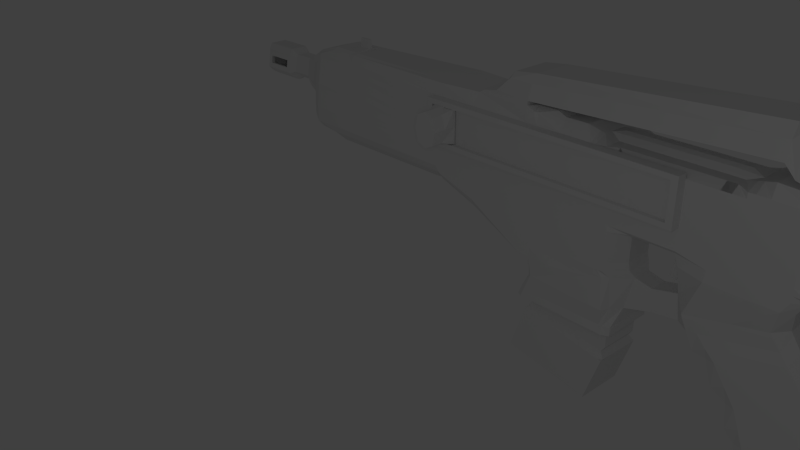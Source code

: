 # Source: model_assaultrifle_g4.blend  (saved by Blender 2.63.0; exported with 4.5.12 LTS)
import bpy
from mathutils import Matrix  # noqa: F401  (used for matrix-valued properties, if any)

bpy.ops.wm.read_factory_settings(use_empty=True)
scene = bpy.context.scene
scene.name = 'Scene'

# ---- collections
col_collection_1 = bpy.data.collections.new('Collection 1'); scene.collection.children.link(col_collection_1)

# ---- materials (node trees are filled in below, after node groups)
mat_material = bpy.data.materials.new('Material')
mat_material.alpha_threshold = 0.0
mat_material.use_transparent_shadow = False
mat_material.roughness = 0.5
mat_material.line_color = (0.0, 0.0, 0.0, 1.0)

# ---- material node trees

# ---- world
world_world = bpy.data.worlds.new('World'); scene.world = world_world
world_world.color = (0.05088, 0.05088, 0.05088)
world_world.use_sun_shadow = False
world_world.sun_shadow_jitter_overblur = 0.0
world_world.cycles.sampling_method = 'MANUAL'
world_world.cycles.sample_map_resolution = 256

# ---- cameras
cam_camera = bpy.data.cameras.new('Camera')
cam_camera.clip_end = 100.0
cam_camera.lens = 35.0
cam_camera.sensor_width = 32.0
cam_camera.sensor_height = 18.0
cam_camera.ortho_scale = 7.314
cam_camera.dof.focus_distance = 0.0
cam_camera.dof.aperture_fstop = 128.0

# ---- lights
light_lamp = bpy.data.lights.new('Lamp', 'POINT')
light_lamp.transmission_factor = 0.0
light_lamp.cutoff_distance = 30.0
light_lamp.energy = 100.0
light_lamp.shadow_buffer_clip_start = 1.001
light_lamp.shadow_soft_size = 1.0
light_lamp.shadow_maximum_resolution = 0.006
light_lamp.use_absolute_resolution = True
light_lamp.cycles.use_multiple_importance_sampling = False

# ---- meshes
me_cube_003 = bpy.data.meshes.new('Cube.003')
me_cube_003.from_pydata([(1.683, -0.8566, 0.7559), (1.683, -0.8566, 0.2453), (5.525, -0.8566, 0.7529), (5.522, -0.8566, 0.2439), (4.758, -0.8566, 0.8298), (2.394, -0.8566, 0.8298), (5.525, -0.8566, 0.8266), (3.393, -0.8566, 0.8298), (3.807, -0.8566, 0.8298), (3.282, -0.8566, 0.8298), (1.683, -0.8566, 0.8298), (5.521, -0.8566, 0.1705), (3.282, -0.8566, 0.1717), (4.758, -0.8566, 0.1717), (1.769, -0.8566, 0.8298), (1.769, -0.8566, 0.1717), (3.807, -0.8566, 0.1717), (2.394, -0.8566, 0.1717), (3.393, -0.8566, 0.1717), (1.683, -0.8566, 0.1717), (5.429, -0.8566, 0.1707), (5.432, -0.8566, 0.827), (4.758, -1.139, 0.7559), (3.807, -1.139, 0.7559), (3.282, -1.139, 0.7559), (1.683, -1.139, 0.7559), (4.758, -1.139, 0.2453), (3.807, -1.139, 0.2453), (2.394, -1.139, 0.2453), (3.393, -1.139, 0.2453), (1.683, -1.139, 0.2453), (2.394, -1.139, 0.7559), (3.393, -1.139, 0.7559), (5.525, -1.139, 0.7529), (3.282, -1.139, 0.2453), (5.522, -1.139, 0.2439), (4.758, -1.139, 0.8298), (2.394, -1.139, 0.8298), (5.525, -1.139, 0.8266), (3.393, -1.139, 0.8298), (3.807, -1.139, 0.8298), (3.282, -1.139, 0.8298), (1.683, -1.139, 0.8298), (1.769, -1.139, 0.2453), (1.769, -1.139, 0.7559), (5.521, -1.139, 0.1705), (3.282, -1.139, 0.1717), (4.758, -1.139, 0.1717), (1.769, -1.139, 0.8298), (1.769, -1.139, 0.1717), (5.432, -1.139, 0.7533), (5.429, -1.139, 0.244), (3.807, -1.139, 0.1717), (2.394, -1.139, 0.1717), (3.393, -1.139, 0.1717), (1.683, -1.139, 0.1717), (5.429, -1.139, 0.1707), (5.432, -1.139, 0.827), (4.758, -0.998, 0.7559), (3.807, -0.998, 0.7559), (3.282, -0.998, 0.7559), (4.758, -0.998, 0.2453), (3.807, -0.998, 0.2453), (2.394, -0.998, 0.2453), (3.393, -0.998, 0.2453), (2.394, -0.998, 0.7559), (3.393, -0.998, 0.7559), (3.282, -0.998, 0.2453), (1.769, -0.998, 0.2453), (1.769, -0.998, 0.7559), (5.432, -0.998, 0.7533), (5.429, -0.998, 0.244), (1.683, -0.8566, 0.6253), (5.524, -0.8566, 0.6227), (1.683, -1.139, 0.6253), (5.524, -1.139, 0.6227), (5.431, -1.139, 0.6231), (1.769, -1.139, 0.6253), (3.807, -0.998, 0.6253), (3.393, -0.998, 0.6253), (3.282, -0.998, 0.6253), (2.394, -0.998, 0.6253), (4.758, -0.998, 0.6253), (5.431, -0.998, 0.6231), (1.769, -0.998, 0.6253), (3.282, -0.998, 0.3959), (3.393, -0.998, 0.3959), (3.807, -0.998, 0.3959), (5.523, -1.139, 0.394), (1.683, -0.8566, 0.3959), (1.683, -1.139, 0.3959), (4.758, -0.998, 0.3959), (2.394, -0.998, 0.3959), (1.769, -0.998, 0.3959), (5.523, -0.8566, 0.394), (5.43, -0.998, 0.3942), (1.769, -1.139, 0.3959), (5.43, -1.139, 0.3942), (4.604, -0.8566, 0.8298), (4.604, -0.8566, 0.1717), (4.604, -1.139, 0.2453), (4.604, -1.139, 0.7559), (4.604, -1.139, 0.8298), (4.604, -1.139, 0.1717), (4.604, -0.998, 0.2453), (4.604, -0.998, 0.7559), (4.604, -0.998, 0.6253), (4.604, -0.998, 0.3959), (4.849, -0.998, 0.3956), (4.849, -0.998, 0.625), (4.849, -0.8566, 0.8295), (4.849, -1.139, 0.7555), (4.849, -1.139, 0.2451), (4.848, -0.8566, 0.1716), (4.849, -0.998, 0.7555), (4.849, -0.998, 0.2451), (4.848, -1.139, 0.1716), (4.849, -1.139, 0.8295), (5.252, -0.998, 0.3946), (5.253, -0.998, 0.6237), (5.254, -0.8566, 0.8278), (5.254, -1.139, 0.754), (5.251, -0.8566, 0.171), (5.252, -1.139, 0.2444), (5.254, -0.998, 0.754), (5.251, -1.139, 0.171), (5.254, -1.139, 0.8278), (5.252, -0.998, 0.2444), (3.455, -0.8566, 0.8298), (3.455, -0.8566, 0.1717), (3.455, -1.139, 0.2453), (3.455, -1.139, 0.7559), (3.455, -1.139, 0.8298), (3.455, -1.139, 0.1717), (3.455, -0.998, 0.2453), (3.455, -0.998, 0.7559), (3.455, -0.998, 0.6253), (3.455, -0.998, 0.3959), (4.473, -0.8566, 0.8298), (4.473, -0.8566, 0.1717), (4.473, -1.139, 0.2453), (4.473, -1.139, 0.7559), (4.473, -1.139, 0.8298), (4.473, -1.139, 0.1717), (4.473, -0.998, 0.2453), (4.473, -0.998, 0.7559), (4.473, -0.998, 0.6253), (4.473, -0.998, 0.3959), (4.14, -0.8566, 0.8298), (4.14, -0.8566, 0.1717), (4.14, -1.139, 0.2453), (4.14, -1.139, 0.7559), (4.14, -1.139, 0.8298), (4.14, -1.139, 0.1717), (4.14, -0.998, 0.2453), (4.14, -0.998, 0.7559), (4.14, -0.998, 0.6253), (4.14, -0.998, 0.3959), (4.264, -0.8566, 0.8298), (4.264, -0.8566, 0.1717), (4.264, -1.139, 0.2453), (4.264, -1.139, 0.7559), (4.264, -1.139, 0.8298), (4.264, -1.139, 0.1717), (4.264, -0.998, 0.2453), (4.264, -0.998, 0.7559), (4.264, -0.998, 0.6253), (4.264, -0.998, 0.3959), (4.325, -0.8566, 0.8298), (4.325, -0.8566, 0.1717), (4.325, -1.139, 0.2453), (4.325, -1.139, 0.7559), (4.325, -1.139, 0.8298), (4.325, -1.139, 0.1717), (4.325, -0.998, 0.2453), (4.325, -0.998, 0.7559), (4.325, -0.998, 0.6253), (4.325, -0.998, 0.3959)], [], [(9, 5, 37, 41), (46, 53, 17, 12), (38, 33, 2, 6), (57, 38, 6, 21), (15, 17, 53, 49), (10, 0, 25, 42), (73, 2, 33, 75), (55, 30, 1, 19), (116, 47, 13, 113), (110, 4, 36, 117), (148, 8, 40, 152), (133, 54, 18, 129), (48, 37, 5, 14), (54, 46, 12, 18), (49, 55, 19, 15), (74, 25, 0, 72), (11, 3, 35, 45), (153, 52, 16, 149), (14, 10, 42, 48), (7, 9, 41, 39), (20, 11, 45, 56), (128, 7, 39, 132), (153, 150, 27, 52), (24, 31, 65, 60), (43, 28, 63, 68), (46, 34, 28, 53), (115, 61, 26, 112), (67, 63, 28, 34), (116, 112, 26, 47), (133, 130, 29, 54), (77, 44, 25, 74), (96, 43, 68, 93), (49, 43, 30, 55), (54, 29, 34, 46), (44, 48, 42, 25), (131, 132, 39, 32), (111, 117, 36, 22), (24, 41, 37, 31), (151, 152, 40, 23), (32, 39, 41, 24), (33, 38, 57, 50), (75, 33, 50, 76), (69, 65, 31, 44), (45, 35, 51, 56), (31, 37, 48, 44), (53, 28, 43, 49), (156, 155, 59, 78), (136, 135, 66, 79), (80, 60, 65, 81), (79, 66, 60, 80), (109, 114, 58, 82), (81, 65, 69, 84), (134, 64, 29, 130), (64, 67, 34, 29), (151, 23, 59, 155), (131, 32, 66, 135), (32, 24, 60, 66), (95, 71, 51, 97), (154, 62, 27, 150), (111, 22, 58, 114), (94, 73, 75, 88), (90, 74, 72, 89), (96, 77, 74, 90), (44, 77, 84, 69), (88, 75, 76, 97), (157, 156, 78, 87), (137, 136, 79, 86), (85, 80, 81, 92), (86, 79, 80, 85), (108, 109, 82, 91), (92, 81, 84, 93), (70, 83, 76, 50), (35, 88, 97, 51), (115, 108, 91, 61), (63, 92, 93, 68), (134, 137, 86, 64), (3, 94, 88, 35), (30, 90, 89, 1), (43, 96, 90, 30), (154, 157, 87, 62), (83, 95, 97, 76), (67, 85, 92, 63), (77, 96, 93, 84), (64, 86, 85, 67), (4, 98, 102, 36), (47, 103, 99, 13), (47, 26, 100, 103), (22, 36, 102, 101), (82, 58, 105, 106), (22, 101, 105, 58), (61, 104, 100, 26), (91, 82, 106, 107), (61, 91, 107, 104), (119, 124, 114, 109), (127, 115, 112, 123), (118, 119, 109, 108), (121, 126, 117, 111), (125, 123, 112, 116), (127, 118, 108, 115), (121, 111, 114, 124), (125, 116, 113, 122), (120, 110, 117, 126), (83, 70, 124, 119), (71, 127, 123, 51), (95, 83, 119, 118), (50, 57, 126, 121), (56, 51, 123, 125), (71, 95, 118, 127), (50, 121, 124, 70), (56, 125, 122, 20), (21, 120, 126, 57), (52, 133, 129, 16), (8, 128, 132, 40), (52, 27, 130, 133), (23, 40, 132, 131), (78, 59, 135, 136), (62, 134, 130, 27), (23, 131, 135, 59), (87, 78, 136, 137), (62, 87, 137, 134), (98, 138, 142, 102), (103, 143, 139, 99), (103, 100, 140, 143), (101, 102, 142, 141), (106, 105, 145, 146), (101, 141, 145, 105), (104, 144, 140, 100), (107, 106, 146, 147), (104, 107, 147, 144), (158, 148, 152, 162), (163, 153, 149, 159), (163, 160, 150, 153), (161, 162, 152, 151), (166, 165, 155, 156), (161, 151, 155, 165), (164, 154, 150, 160), (167, 166, 156, 157), (164, 167, 157, 154), (168, 158, 162, 172), (173, 163, 159, 169), (173, 170, 160, 163), (171, 172, 162, 161), (176, 175, 165, 166), (171, 161, 165, 175), (174, 164, 160, 170), (177, 176, 166, 167), (174, 177, 167, 164), (138, 168, 172, 142), (143, 173, 169, 139), (143, 140, 170, 173), (141, 142, 172, 171), (146, 145, 175, 176), (141, 171, 175, 145), (144, 174, 170, 140), (147, 146, 176, 177), (144, 147, 177, 174)])
me_cube_003.materials.append(mat_material)
me_cube_003.use_remesh_preserve_volume = False
me_cube_003.use_remesh_preserve_attributes = False
me_cube_003.use_mirror_vertex_groups = False
me_cube_003.update()
me_cube_002 = bpy.data.meshes.new('Cube.002')
me_cube_002.from_pydata([(1.838, -1.769, 0.3151), (1.787, -1.029, 0.2536), (2.143, -1.019, 0.252), (2.105, -1.761, 0.3139), (1.839, -1.773, 0.7003), (1.79, -1.035, 0.7673), (2.146, -1.025, 0.7657), (2.106, -1.766, 0.6991), (1.846, -1.403, 0.7087), (1.844, -1.398, 0.3092), (2.095, -1.396, 0.7076), (2.093, -1.391, 0.308), (1.971, -1.764, 0.2502), (1.973, -1.77, 0.7639), (1.965, -1.024, 0.2528), (1.968, -1.03, 0.7665), (1.97, -1.4, 0.7652), (1.968, -1.394, 0.2515), (1.972, -1.767, 0.5071), (1.966, -1.027, 0.5097), (1.788, -1.032, 0.5105), (1.794, -1.772, 0.5079), (2.144, -1.022, 0.5089), (2.15, -1.762, 0.5063), (2.147, -1.392, 0.5076), (1.791, -1.402, 0.5092)], [], [(25, 20, 1, 9), (19, 22, 2, 14), (24, 23, 3, 11), (18, 21, 0, 12), (17, 14, 2, 11), (16, 15, 5, 8), (21, 25, 9, 0), (22, 24, 11, 2), (12, 17, 11, 3), (13, 16, 8, 4), (7, 10, 16, 13), (20, 19, 14, 1), (23, 18, 12, 3), (0, 9, 17, 12), (8, 5, 20, 25), (10, 6, 15, 16), (4, 8, 25, 21), (9, 1, 14, 17), (5, 15, 19, 20), (7, 13, 18, 23), (15, 6, 22, 19), (6, 10, 24, 22), (10, 7, 23, 24), (13, 4, 21, 18)])
me_cube_002.materials.append(mat_material)
me_cube_002.use_remesh_preserve_volume = False
me_cube_002.use_remesh_preserve_attributes = False
me_cube_002.use_mirror_vertex_groups = False
me_cube_002.update()
me_cube_001 = bpy.data.meshes.new('Cube.001')
me_cube_001.from_pydata([(3.515, -0.6212, -1.697), (4.699, -0.6627, -1.917), (3.531, 0.6562, -1.7), (4.719, 0.6146, -1.92), (3.516, -0.6362, 0.7879), (4.701, -0.6853, 0.7875), (3.532, 0.6412, 0.7855), (4.721, 0.592, 0.7851), (4.663, 0.6166, -2.006), (4.643, -0.6607, -2.004), (3.459, -0.6192, -1.784), (3.475, 0.6582, -1.786), (3.203, 0.6811, -2.552), (4.638, -0.7611, -2.096), (3.459, -0.7195, -1.871), (4.66, 0.7645, -2.097), (3.478, 0.8063, -1.872), (3.427, 0.6607, -1.859), (3.411, -0.6224, -1.858), (3.427, 0.6633, -1.86), (3.186, -0.6972, -2.55), (3.41, -0.7176, -1.858), (3.205, 0.8285, -2.552), (3.428, 0.8082, -1.859), (4.71, 0.6176, -2.111), (4.69, -0.6597, -2.108), (4.465, -0.7428, -2.801), (4.689, -0.7632, -2.109), (4.487, 0.7828, -2.803), (4.711, 0.7625, -2.11), (4.107, -0.642, -1.807), (4.125, 0.6354, -1.81), (4.109, -0.6607, 0.7877), (4.127, 0.6166, 0.7853), (4.097, 0.7844, -1.99), (4.485, 0.6354, -2.802), (3.83, 0.6289, 0.7854), (3.812, -0.6485, 0.7878), (3.828, 0.6458, -1.755), (3.811, -0.6316, -1.752), (4.412, -0.6457, -2.791), (4.125, 0.6355, -1.906), (3.237, -0.6991, -2.56), (3.187, -0.602, -2.551), (4.466, -0.6476, -2.801), (4.41, -0.7409, -2.79), (3.844, 0.8057, -2.677), (4.432, 0.7848, -2.792), (4.107, -0.642, -1.807), (4.43, 0.6374, -2.792), (3.801, 0.7949, -1.934), (3.827, 0.6459, -1.851), (3.239, -0.6039, -2.561), (3.254, 0.6793, -2.562), (3.256, 0.8267, -2.562), (4.051, -0.6399, -1.894), (3.825, -0.6248, -2.676), (3.842, 0.6583, -2.677), (3.824, -0.72, -2.675), (4.048, -0.7403, -1.983), (3.754, -0.7299, -1.927), (3.531, -0.7095, -2.618), (3.548, 0.6688, -2.619), (3.755, -0.6296, -1.839), (3.532, -0.6143, -2.618), (3.55, 0.8162, -2.619), (3.811, -0.6316, -1.752)], [(31, 41), (38, 51)], [(7, 5, 1, 3), (36, 6, 4, 37), (30, 1, 5, 32), (2, 0, 4, 6), (33, 7, 3, 31), (8, 9, 1, 3), (2, 0, 10, 11), (18, 19, 11, 10), (19, 23, 16, 11), (21, 18, 10, 14), (40, 45, 26, 44), (41, 34, 15, 8), (29, 24, 8, 15), (9, 8, 24, 25), (25, 27, 13, 9), (7, 33, 32, 5), (39, 30, 32, 37), (36, 33, 31, 38), (38, 31, 3, 8, 41, 51, 11, 2), (0, 39, 37, 4), (47, 49, 35, 28), (23, 17, 12, 22), (33, 36, 37, 32), (6, 36, 38, 2), (49, 40, 44, 35), (46, 57, 49, 47), (63, 10, 0, 66), (27, 29, 28, 26), (18, 21, 20, 43), (17, 18, 43, 12), (29, 15, 47, 28), (51, 50, 34, 41), (43, 20, 42, 52), (22, 12, 53, 54), (11, 16, 50, 51), (60, 14, 10, 63), (12, 43, 52, 53), (56, 58, 45, 40), (34, 50, 65, 46), (9, 55, 48, 1), (62, 64, 56, 57), (45, 13, 27, 26), (61, 60, 59, 58), (65, 62, 57, 46), (16, 23, 22, 54), (64, 61, 58, 56), (42, 14, 60, 61), (20, 21, 14, 42), (57, 56, 40, 49), (15, 34, 46, 47), (13, 59, 55, 9), (58, 59, 13, 45), (53, 52, 64, 62), (52, 42, 61, 64), (59, 60, 63, 55), (55, 63, 66, 48), (54, 53, 62, 65), (50, 16, 54, 65)])
me_cube_001.materials.append(mat_material)
me_cube_001.use_remesh_preserve_volume = False
me_cube_001.use_remesh_preserve_attributes = False
me_cube_001.use_mirror_vertex_groups = False
me_cube_001.update()
me_cube = bpy.data.meshes.new('Cube')
me_cube.from_pydata([(4.89, 0.2672, -0.8516), (4.881, -0.2767, -0.8475), (-0.9984, -0.6672, -0.3263), (-0.9953, 0.6411, -0.3266), (4.762, 0.3114, 0.8249), (4.755, -0.3152, 0.8283), (-0.7349, -0.5062, 0.9641), (-0.7296, 0.5221, 0.9629), (-1.146, -0.6817, -0.2248), (-1.146, 0.6686, -0.2242), (-1.15, -0.452, 0.8547), (-1.146, 0.4519, 0.8537), (-1.337, -0.3354, -0.0529), (-1.335, 0.3256, -0.05325), (-1.371, -0.4011, 0.7231), (-1.37, 0.3988, 0.7232), (4.85, 0.6397, -0.2157), (4.847, -0.6453, -0.2142), (-0.9989, -0.8595, 0.01987), (-0.9989, 0.8537, 0.021), (-1.147, -0.728, 0.08817), (-1.147, 0.7226, 0.08912), (-1.371, -0.3202, 0.09912), (-1.369, 0.3184, 0.09869), (-1.632, -0.1806, 0.6211), (-1.631, 0.184, 0.6203), (-1.54, -0.3104, 0.189), (-1.539, 0.3089, 0.1884), (1.687, 0.7334, -0.3286), (1.685, -0.7388, -0.3289), (1.683, 0.7773, 1.001), (1.683, -0.7773, 1.0), (1.684, -0.8594, 0.01752), (1.684, 0.8538, 0.01864), (1.602, -0.3944, -0.4127), (1.608, 0.4101, -0.4144), (-0.7919, 0.3789, -0.4026), (-0.7981, -0.4257, -0.4009), (3.393, 0.8566, -1.0), (3.393, -0.8566, -1.0), (3.393, 0.8566, 1.0), (3.393, -0.8566, 1.0), (3.393, -0.8566, -0.215), (3.393, 0.8566, -0.215), (3.32, 0.7489, -1.534), (3.319, -0.756, -1.527), (4.756, -0.7291, -1.536), (4.761, 0.7369, -1.538), (7.039, 0.8566, 0.9888), (7.039, -0.8566, 0.9888), (7.019, 0.6912, -0.2155), (7.016, -0.6966, -0.2144), (7.263, 0.8566, 0.9922), (7.263, -0.8566, 0.9922), (7.264, 0.7688, -0.08105), (7.263, -0.7731, -0.08046), (2.396, 0.6855, -0.6476), (2.394, -0.6908, -0.6465), (2.395, 0.6531, 0.9993), (2.392, -0.6533, 1.001), (2.394, -0.8566, -0.215), (2.394, 0.8566, -0.215), (3.807, 0.8823, -0.9999), (3.807, -0.8816, -1.0), (3.809, 0.6191, 0.9992), (3.805, -0.6311, 1.001), (3.807, -0.8566, -0.215), (3.807, 0.8566, -0.215), (3.682, -0.6308, 1.054), (3.685, 0.6194, 1.052), (2.481, -0.6514, 1.054), (2.484, 0.655, 1.053), (3.39, -0.6329, 1.054), (3.394, 0.6172, 1.052), (3.282, 0.8566, -1.0), (3.282, -0.8566, -1.0), (3.282, 0.8566, 1.0), (3.282, -0.8566, 1.0), (3.282, -0.8566, -0.215), (3.282, 0.8566, -0.215), (3.291, 0.8586, 1.053), (3.291, -0.8547, 1.053), (3.29, -0.8514, 1.11), (3.29, 0.8618, 1.11), (2.684, 0.6589, 1.088), (2.681, -0.6475, 1.089), (3.289, -0.7184, 1.315), (3.289, 0.7353, 1.314), (2.939, 0.7354, 1.314), (2.939, -0.7183, 1.315), (6.534, -0.8529, 1.233), (6.534, 0.8603, 1.233), (6.533, -0.7214, 1.459), (6.533, 0.7323, 1.458), (6.668, -0.8529, 1.087), (6.668, 0.8603, 1.087), (6.667, -0.7217, 1.593), (6.667, 0.732, 1.592), (7.059, -0.7219, 1.593), (7.059, 0.7318, 1.592), (7.282, -0.7216, 1.387), (7.282, 0.7321, 1.386), (7.901, 0.8566, 0.9847), (7.901, -0.8566, 0.9847), (7.902, 0.7706, -0.08854), (7.901, -0.7714, -0.08795), (7.921, -0.783, 1.113), (7.921, 0.787, 1.113), (8.104, 0.8566, 0.9775), (8.104, -0.8566, 0.9775), (8.105, 0.7715, -0.42), (8.104, -0.7704, -0.4194), (8.124, -0.8183, 1.106), (8.124, 0.8223, 1.106), (8.655, 0.8555, 0.9755), (8.655, -0.8577, 0.9757), (8.656, 0.6771, -0.5746), (8.653, -0.6702, -0.5731), (8.676, -0.7537, 1.441), (8.677, 0.7433, 1.44), (8.891, 0.7466, 0.9666), (8.89, -0.7504, 0.9675), (8.892, 0.6785, -0.4739), (8.889, -0.6688, -0.4725), (8.889, -0.7533, 1.339), (8.891, 0.7436, 1.338), (5.462, -0.6423, -0.214), (5.465, 0.6428, -0.2154), (5.523, -0.3033, 0.8249), (5.53, 0.3247, 0.8212), (7.008, 0.3846, -0.8677), (7.0, -0.4149, -0.8675), (5.515, -0.2651, -1.175), (5.524, 0.2787, -1.179), (3.393, 0.8566, -0.8538), (3.393, -0.8566, -0.8538), (4.794, -0.3668, -1.3), (4.801, 0.3582, -1.303), (5.895, -0.8566, -0.3715), (5.895, 0.8566, -0.3715), (5.729, 0.6588, -1.149), (5.724, -0.5924, -1.15), (5.937, 0.3318, 0.8192), (5.923, -0.8566, -0.215), (5.928, -0.2998, 0.823), (5.923, 0.8566, -0.215), (5.521, 0.642, -0.3723), (5.517, -0.6431, -0.3708), (6.916, -0.6782, -0.3709), (6.918, 0.6703, -0.3722), (6.696, -0.5018, -2.621), (-0.997, 0.8487, -0.2076), (2.395, -0.8609, -0.5008), (2.395, 0.8523, -0.5008), (3.282, -0.8566, -0.8538), (3.282, 0.8566, -0.8538), (6.859, 0.3631, -0.6715), (6.851, -0.3875, -0.6711), (3.807, -0.8455, -0.8537), (3.807, 0.8451, -0.8538), (3.449, -0.7762, -1.266), (-0.997, -0.8645, -0.2087), (-1.335, 0.3686, 0.012), (-1.337, -0.3785, 0.01206), (-1.146, 0.719, -0.1288), (-1.146, -0.7316, -0.1298), (1.686, -0.8644, -0.2111), (1.686, 0.8488, -0.2099), (5.468, -0.2688, -0.8249), (5.477, 0.2751, -0.829), (5.654, 0.6217, -0.9362), (5.65, -0.6497, -0.9377), (6.7, 0.5096, -2.626), (3.447, 0.779, -1.271), (6.529, -0.5041, -2.555), (6.533, 0.5073, -2.56), (7.715, -0.3609, -2.253), (7.721, 0.3978, -2.259), (5.154, 0.2725, -1.23), (5.145, -0.2714, -1.226), (5.13, 0.2693, -0.9093), (5.121, -0.2745, -0.9053), (7.659, 0.5219, -2.423), (7.655, -0.4896, -2.418), (3.277, 0.7543, -1.65), (4.756, -0.7286, -1.66), (3.276, -0.7568, -1.643), (4.761, 0.7373, -1.662), (-0.9975, -0.4856, -0.3265), (-0.7331, -0.4199, 1.002), (-1.146, -0.4721, -0.2248), (-1.149, -0.3626, 0.8792), (-1.369, -0.2619, -0.05296), (-1.371, -0.3036, 0.7229), (-1.371, -0.2059, 0.09904), (-1.632, -0.1549, 0.6208), (-1.632, -0.05227, 0.2259), (1.685, -0.4752, -0.3288), (1.683, -0.5499, 1.0), (1.603, -0.25, -0.4399), (-0.7971, -0.2813, -0.4281), (3.393, -0.5499, -1.0), (3.32, -0.6702, -1.528), (7.018, -0.5499, -0.215), (7.264, -0.5499, -0.08075), (2.395, -0.5542, -0.6471), (2.394, -0.5499, 1.0), (2.482, -0.5479, 1.053), (3.282, -0.5499, -1.0), (2.682, -0.5444, 1.088), (3.289, -0.5438, 1.425), (2.939, -0.5432, 1.383), (6.534, -0.5462, 1.624), (6.668, -0.5462, 1.758), (7.059, -0.5462, 1.758), (7.282, -0.5462, 1.553), (7.901, -0.5499, -0.08824), (7.922, -0.5499, 1.279), (8.105, -0.5499, -0.4197), (8.125, -0.5499, 1.272), (8.655, -0.5492, -0.5738), (8.676, -0.5531, 1.44), (8.89, -0.551, 0.9671), (8.89, -0.5487, -0.4731), (8.89, -0.5537, 1.339), (5.727, -0.5582, -1.15), (5.517, -0.2268, -1.176), (7.002, -0.3414, -0.8677), (6.917, -0.5499, -0.3715), (3.449, -0.5481, -1.267), (-1.369, -0.2952, 0.01202), (6.853, -0.3179, -0.6714), (6.697, -0.4085, -2.622), (7.717, -0.2931, -2.254), (6.531, -0.4099, -2.556), (5.147, -0.232, -1.227), (7.656, -0.3994, -2.419), (4.758, -0.6709, -1.661), (3.447, 0.5602, -1.27), (6.917, 0.5584, -0.3715), (7.006, 0.3155, -0.8674), (8.89, 0.5546, 1.339), (-1.148, -0.6771, 0.3878), (8.714, 0.6301, 0.1712), (7.263, -0.8566, 0.3257), (7.263, 0.8566, 0.3257), (7.901, 0.8566, 0.7691), (7.901, -0.8566, 0.7691), (1.684, 0.8548, 0.3908), (-1.149, -0.5644, 0.7204), (-1.147, 0.5632, 0.7202), (-1.371, -0.3866, 0.5977), (-1.37, 0.3864, 0.5977), (3.282, 0.8566, 0.2453), (8.105, 0.8566, 0.1096), (7.901, -0.8566, 0.3182), (7.901, 0.8566, 0.3182), (3.807, 0.8566, 0.7559), (3.282, 0.8566, 0.7559), (-1.632, -0.242, 0.5361), (-1.631, 0.2458, 0.5357), (-0.9998, -0.7991, 0.3923), (8.477, -0.8624, 0.08997), (8.711, -0.6393, 0.1728), (8.477, 0.8508, 0.08997), (-2.075, 0.369, 0.5715), (-1.632, -0.2956, 0.3585), (-1.37, -0.4735, 0.3351), (-1.147, 0.6732, 0.3884), (-1.001, -0.6656, 0.8057), (-0.9983, 0.6661, 0.8055), (7.035, 0.8566, 0.747), (7.035, -0.8566, 0.747), (8.89, 0.5596, -0.4733), (8.89, 0.5573, 0.967), (8.676, 0.5552, 1.44), (8.655, 0.5591, -0.5739), (1.683, 0.856, 0.8038), (8.714, 0.6284, 0.6973), (8.71, -0.641, 0.6989), (-0.7931, 0.2391, -0.4292), (1.607, 0.2704, -0.4411), (1.687, 0.4771, -0.3286), (-1.63, 0.05587, 0.2249), (8.104, 0.8566, 0.6968), (8.104, -0.8566, 0.6968), (8.105, -0.8566, 0.1096), (8.712, -0.4713, 0.1723), (-2.074, -0.3454, 0.5722), (8.711, -0.4722, 0.6984), (8.713, 0.4676, 0.6978), (-2.076, -0.06802, 0.1599), (8.125, 0.5584, 1.272), (8.105, 0.5584, -0.4197), (7.922, 0.5584, 1.279), (7.901, 0.5584, -0.08824), (8.476, 0.8508, 0.6772), (8.476, -0.8624, 0.6772), (6.857, 0.299, -0.6712), (-1.369, 0.2882, 0.01233), (5.522, 0.2422, -1.178), (5.727, 0.55, -1.148), (7.282, 0.5621, 1.553), (7.059, 0.5621, 1.758), (6.668, 0.5621, 1.758), (6.534, 0.5621, 1.624), (7.657, 0.4319, -2.422), (5.152, 0.237, -1.229), (7.72, 0.3305, -2.257), (3.282, 0.5584, -1.0), (2.395, 0.5541, -0.6471), (3.393, 0.5584, -1.0), (-1.147, 0.3668, 0.8791), (-1.146, 0.4663, -0.2242), (-0.7311, 0.4415, 1.002), (-0.9963, 0.4668, -0.3263), (1.683, 0.5584, 1.001), (4.758, 0.6812, -1.661), (6.532, 0.4213, -2.558), (6.698, 0.4228, -2.625), (7.263, 0.8566, 0.7766), (7.263, -0.8566, 0.7766), (2.394, 0.8566, 0.7559), (2.394, 0.5584, 1.0), (7.264, 0.5584, -0.08075), (7.018, 0.5584, -0.215), (3.318, 0.6564, -1.532), (-1.631, 0.1607, 0.6206), (-1.369, 0.2072, 0.09876), (-1.371, 0.3066, 0.7233), (-1.368, 0.2542, -0.05289), (3.393, 0.8566, 0.7559), (2.939, 0.565, 1.383), (3.289, 0.5645, 1.425), (2.682, 0.5639, 1.088), (2.482, 0.5603, 1.053), (-0.9989, 0.7957, 0.393), (4.758, 0.8566, 0.2453), (7.026, 0.8566, 0.241), (-1.632, 0.2995, 0.3585), (7.026, -0.8566, 0.241), (3.393, 0.8566, 0.2453), (8.713, 0.4686, 0.1717), (3.807, 0.8566, 0.2453), (2.394, 0.8566, 0.2453), (-2.074, -0.2178, 0.6998), (-1.37, 0.4696, 0.3357), (5.522, 0.8566, 0.2439), (5.927, 0.8566, 0.2431), (4.759, -0.6356, 0.8291), (-1.001, -0.6656, 0.8655), (-0.9984, 0.6661, 0.8653), (-1.149, -0.5644, 0.7685), (-1.147, 0.5631, 0.7683), (-1.371, -0.3866, 0.6357), (-1.37, 0.3864, 0.6357), (-1.632, -0.2421, 0.5618), (-1.631, 0.2457, 0.5614), (1.683, 0.8562, 0.8636), (3.393, 0.8566, 0.8298), (7.036, 0.8566, 0.8202), (7.036, -0.8566, 0.8202), (7.263, 0.8566, 0.8419), (7.263, -0.8566, 0.8419), (2.394, 0.8566, 0.8298), (3.807, 0.8566, 0.8298), (3.282, 0.8566, 0.8298), (7.901, 0.8566, 0.8344), (7.901, -0.8566, 0.8344), (8.104, 0.8566, 0.7818), (8.104, -0.8566, 0.7818), (8.476, 0.8508, 0.7623), (8.476, -0.8624, 0.7623), (8.714, 0.6282, 0.7735), (8.71, -0.6412, 0.7751), (2.394, -0.8566, 0.8295), (-2.074, 0.2784, 0.699), (5.526, -0.6301, 0.8272), (3.395, -0.8566, 0.8291), (3.81, -0.8566, 0.8289), (3.284, -0.8566, 0.8292), (1.683, -0.8566, 0.8298), (-2.075, -0.2554, 0.7002), (8.711, -0.4724, 0.7746), (8.713, 0.4674, 0.774), (5.93, -0.6272, 0.8257), (8.104, -0.7695, 0.02528), (8.712, -0.4711, 0.09651), (-1.631, -0.3102, 0.3326), (5.925, -0.8566, 0.1699), (1.77, 0.8548, 0.3908), (1.769, 0.856, 0.8037), (-0.9997, -0.7992, 0.3328), (8.477, -0.8624, 0.005396), (8.711, -0.6391, 0.09699), (8.477, 0.8508, 0.005396), (5.926, 0.8566, 0.1699), (5.521, 0.8566, 0.1705), (5.521, -0.8566, 0.1704), (3.284, -0.8566, 0.1715), (4.759, -0.8566, 0.1711), (-0.9988, 0.7956, 0.3335), (4.758, 0.8566, 0.1717), (7.025, 0.7694, 0.1679), (3.282, 0.8566, 0.1717), (8.105, 0.7725, 0.02469), (7.9, -0.7703, 0.2535), (7.902, 0.7716, 0.2529), (8.713, 0.4687, 0.09592), (3.393, 0.8566, 0.1717), (7.024, -0.7726, 0.1685), (-1.632, 0.2995, 0.333), (1.684, 0.8547, 0.3314), (-1.632, -0.2956, 0.333), (-1.37, -0.4736, 0.2973), (-1.147, 0.6731, 0.3405), (1.769, -0.8566, 0.8298), (1.769, 0.8562, 0.8635), (1.77, 0.8547, 0.3313), (1.769, -0.8566, 0.1717), (5.429, 0.8566, 0.244), (5.427, -0.3054, 0.8254), (5.428, 0.6436, -0.2157), (5.436, 0.3231, 0.8216), (5.425, -0.6414, -0.2142), (-1.148, -0.6772, 0.3399), (8.714, 0.6303, 0.09545), (7.263, -0.7721, 0.261), (7.264, 0.7699, 0.2604), (3.809, -0.8566, 0.1714), (2.394, -0.8566, 0.1716), (3.395, -0.8566, 0.1715), (1.683, -0.8566, 0.1717), (-1.37, 0.4695, 0.2979), (-1.632, 0.2997, 0.3333), (2.394, 0.8566, 0.1717), (3.807, 0.8566, 0.1717), (5.429, 0.8566, 0.1707), (5.428, -0.8566, 0.1705), (5.43, -0.6308, 0.8275), (1.773, 0.6794, -0.4192), (1.77, -0.6969, -0.4192), (1.769, 0.7773, 1.001), (1.769, -0.7774, 1.0), (1.77, -0.8594, 0.01744), (1.77, 0.8538, 0.01857), (1.771, -0.8633, -0.3015), (1.771, 0.8499, -0.3004), (1.772, -0.5569, -0.4196), (1.769, -0.5499, 1.0), (1.769, 0.5584, 1.001), (1.772, 0.5513, -0.4188), (6.667, -0.5072, 1.789), (7.059, -0.5064, 1.789), (7.059, 0.5259, 1.793), (6.668, 0.5252, 1.793), (6.671, -0.2427, 1.812), (7.063, -0.2382, 1.812), (7.055, 0.2634, 1.814), (6.663, 0.2589, 1.814), (6.67, -0.167, 1.826), (7.062, -0.17, 1.826), (7.056, 0.1813, 1.828), (6.664, 0.1844, 1.828), (-1.949, -0.2057, 0.6209), (-1.948, 0.2063, 0.6203), (-1.949, -0.1767, 0.6206), (-1.949, -0.0614, 0.2312), (-1.949, -0.2753, 0.537), (-1.948, 0.2761, 0.5369), (-2.66, -0.2573, 0.6996), (-1.948, -0.3362, 0.3619), (-1.947, 0.06083, 0.2304), (-2.659, 0.2765, 0.6984), (-2.659, -0.2197, 0.6992), (-1.948, 0.18, 0.6206), (-1.948, 0.3365, 0.3622), (-2.661, -0.06994, 0.1593), (-1.949, -0.2753, 0.5624), (-1.948, 0.276, 0.5622), (-2.659, -0.3473, 0.5716), (-2.66, 0.3671, 0.5709), (-1.947, -0.3483, 0.3363), (-1.949, 0.3388, 0.3372), (-1.948, -0.3363, 0.3367), (-2.074, -0.4238, 0.3047), (-2.074, 0.09032, 0.1585), (-2.074, 0.2443, 0.6994), (-2.076, 0.4478, 0.3046), (-2.074, -0.3455, 0.6109), (-2.075, 0.3689, 0.6102), (-2.074, -0.3524, 0.2662), (-2.076, 0.385, 0.2662), (-2.659, -0.2697, 0.3041), (-2.659, -0.4257, 0.3041), (-2.659, 0.08841, 0.1579), (-2.66, -0.1573, 0.5793), (-2.659, 0.1799, 0.5779), (-2.659, 0.2424, 0.6988), (-2.661, 0.4458, 0.304), (-2.66, 0.2941, 0.304), (-2.659, -0.3474, 0.6103), (-2.66, 0.367, 0.6096), (-2.66, 0.2426, 0.6097), (-2.659, -0.2195, 0.6101), (-2.659, -0.3532, 0.2656), (-2.661, 0.3842, 0.2656), (-0.9985, 0.6992, 0.7), (-1.001, -0.6997, 0.7), (8.71, -0.6406, 0.5644), (8.476, 0.8508, 0.5271), (5.93, 0.8566, 0.6214), (5.524, 0.8566, 0.6227), (8.476, -0.8624, 0.5271), (8.104, -0.8566, 0.5466), (8.711, -0.472, 0.5639), (3.282, 0.8566, 0.6253), (7.901, -0.8566, 0.6538), (7.901, 0.8566, 0.6538), (1.683, 0.8557, 0.6982), (-1.371, -0.4088, 0.5306), (-1.147, 0.5913, 0.6354), (-1.632, -0.2557, 0.4907), (8.104, 0.8566, 0.5466), (4.758, 0.8566, 0.6253), (7.033, 0.8566, 0.6176), (2.394, 0.8566, 0.6253), (-1.37, 0.4077, 0.5307), (3.807, 0.8566, 0.6253), (7.263, -0.8566, 0.6613), (-1.149, -0.5932, 0.6354), (3.393, 0.8566, 0.6253), (7.033, -0.8566, 0.6176), (8.713, 0.4678, 0.5633), (-1.631, 0.2595, 0.4904), (8.714, 0.6288, 0.5628), (7.263, 0.8566, 0.6613), (5.431, 0.8566, 0.6231), (1.769, 0.8557, 0.6981), (-1.949, -0.2909, 0.4923), (-1.948, 0.2915, 0.4923), (-2.074, -0.3654, 0.5038), (-2.075, 0.3891, 0.5033), (-2.659, -0.2379, 0.5058), (-2.659, -0.3673, 0.5032), (-2.66, 0.2614, 0.505), (-2.66, 0.3872, 0.5027), (5.523, 0.8566, 0.394), (5.928, 0.8566, 0.393), (8.476, 0.8508, 0.2632), (2.394, 0.8566, 0.3959), (7.028, 0.8566, 0.3902), (4.758, 0.8566, 0.3959), (-2.151, 0.3889, 0.5032), (-2.151, -0.06827, 0.1599), (-2.66, 0.4226, 0.3827), (-2.66, 0.2077, 0.3311), (-2.589, 0.3672, 0.6097), (-2.589, 0.3673, 0.571), (-2.15, -0.3657, 0.5037), (-2.15, -0.3525, 0.2661), (1.683, 0.8552, 0.5126), (7.901, 0.8566, 0.4512), (7.901, -0.8566, 0.4512), (3.282, 0.8566, 0.3959), (-2.587, 0.08865, 0.158), (-2.59, 0.3843, 0.2657), (1.769, 0.8552, 0.5125), (7.263, 0.8566, 0.4587), (8.714, 0.6296, 0.3264), (8.104, 0.8566, 0.2827), (-1.632, -0.2798, 0.4109), (-1.147, 0.6407, 0.4862), (-1.37, -0.4479, 0.4125), (-1.948, 0.3186, 0.4137), (-1.948, -0.3183, 0.4136), (-2.589, 0.4228, 0.3828), (-2.588, -0.4024, 0.383), (-2.15, 0.2441, 0.6993), (-2.149, 0.2781, 0.6989), (-2.15, 0.3687, 0.5715), (-2.15, -0.3457, 0.6108), (-2.151, 0.4243, 0.3833), (-2.149, 0.09008, 0.1584), (-1.631, 0.2837, 0.4108), (8.713, 0.4683, 0.3269), (7.028, -0.8566, 0.3902), (3.393, 0.8566, 0.3959), (-2.659, -0.4026, 0.383), (-2.66, -0.1818, 0.3324), (-2.075, 0.4245, 0.3833), (-2.074, -0.4007, 0.3836), (-2.15, -0.3456, 0.5721), (-2.15, 0.3686, 0.6102), (-1.148, -0.6439, 0.4859), (7.263, -0.8566, 0.4587), (3.807, 0.8566, 0.3959), (-1.37, 0.4451, 0.413), (-2.588, -0.3472, 0.6103), (-2.588, -0.3471, 0.5716), (8.711, -0.6398, 0.3279), (-1.0, -0.7597, 0.5142), (-0.9987, 0.7575, 0.5146), (-2.15, -0.2557, 0.7001), (-2.15, -0.4009, 0.3835), (8.712, -0.4715, 0.3274), (8.104, -0.8566, 0.2827), (8.476, -0.8624, 0.2632), (-2.588, 0.2767, 0.6984), (-2.589, 0.4461, 0.3041), (-2.588, -0.4255, 0.3042), (-2.589, -0.2571, 0.6997), (-2.588, 0.2426, 0.6989), (-2.588, -0.2195, 0.6993), (-2.15, -0.4241, 0.3046), (-2.151, 0.4475, 0.3045), (5.43, 0.8566, 0.3942), (-2.151, 0.3849, 0.2661), (-2.15, -0.218, 0.6997), (-2.589, 0.3874, 0.5028), (-2.588, -0.3671, 0.5032), (-2.59, -0.0697, 0.1594), (-2.588, -0.3531, 0.2657), (-2.149, -0.244, 0.4907), (-2.587, -0.2806, 0.3701), (-2.149, -0.2792, 0.3705), (-2.588, -0.2454, 0.4903), (-2.589, 0.2657, 0.49), (-2.59, 0.3011, 0.37), (-2.151, 0.3026, 0.3705), (-2.151, 0.2672, 0.4904), (-0.6524, 0.7244, -0.3266), (-0.6543, -0.7478, -0.3269), (-0.3865, 0.5557, 0.9676), (-0.391, -0.54, 0.9686), (-0.6554, -0.8595, 0.01957), (-0.6554, 0.8537, 0.0207), (-0.5951, -0.4234, -0.4942), (-0.5889, 0.3811, -0.496), (-0.6535, 0.8488, -0.2079), (-0.6535, -0.8645, -0.209), (-0.3894, -0.4356, 1.001), (-0.5941, -0.279, -0.5215), (-0.5901, 0.2414, -0.5226), (-0.6562, -0.8067, 0.3919), (-0.655, 0.6904, 0.8052), (-0.3878, 0.4574, 1.001), (-0.6554, 0.8033, 0.3927), (-0.6576, -0.6901, 0.8053), (-0.6576, -0.6901, 0.8651), (-0.6551, 0.6904, 0.865), (-0.6562, -0.8068, 0.3325), (-0.6554, 0.8032, 0.3332), (-0.6572, -0.7199, 0.6996), (-0.6551, 0.7193, 0.6998), (-0.6553, 0.77, 0.5144), (-0.6566, -0.7723, 0.5138), (-0.2054, -0.8645, -0.2094), (-0.2054, 0.8488, -0.2083), (-0.1682, 0.3869, -0.4963), (-0.1744, -0.4176, -0.4946), (-0.2072, 0.7222, 0.8648), (-0.2093, -0.7221, 0.8646), (-0.2092, -0.7221, 0.8048), (-0.2074, 0.8131, 0.3923), (-0.2084, -0.7887, 0.5134), (-0.2073, 0.7863, 0.514), (-0.2071, 0.7221, 0.805), (-0.208, -0.8166, 0.3915), (-0.1694, 0.2472, -0.5229), (-0.1734, -0.2733, -0.5218), (-0.2073, 0.8538, 0.0203), (-0.2073, -0.8595, 0.01918), (-0.2103, -0.5914, 0.9757), (-0.2067, 0.5923, 0.9749), (-0.2062, -0.7461, -0.3272), (-0.2044, 0.7261, -0.327), (-0.2077, 0.4708, 1.002), (-0.209, -0.4634, 1.002), (-0.2072, 0.7454, 0.6995), (-0.2089, -0.7463, 0.6991), (-0.2073, 0.813, 0.3329), (-0.208, -0.8167, 0.332), (1.684, -0.859, 0.1579), (3.393, -0.8566, -0.04137), (2.394, -0.8566, -0.04137), (3.807, -0.8566, -0.04137), (3.282, -0.8566, -0.04137), (5.52, -0.8566, -0.04191), (5.52, 0.8566, -0.04191), (5.924, 0.8566, -0.04219), (5.924, -0.8566, -0.04219), (-1.632, -0.168, 0.2738), (8.89, -0.5488, -0.2885), (8.104, -0.7692, -0.2198), (7.264, 0.7701, 0.07224), (7.263, -0.7718, 0.07284), (8.891, 0.7505, -0.289), (-1.148, -0.7052, 0.2012), (-1.147, 0.7004, 0.202), (-1.371, -0.3891, 0.1881), (-1.581, -0.3167, 0.2499), (1.684, 0.8542, 0.159), (-1.581, 0.3176, 0.2496), (7.02, -0.7723, -0.04268), (3.393, 0.8566, -0.04137), (8.89, 0.5595, -0.2886), (8.654, 0.8578, -0.4088), (8.889, -0.7465, -0.2881), (8.654, -0.8555, -0.4086), (-0.9993, -0.8324, 0.1603), (3.807, 0.8566, -0.04137), (2.394, 0.8566, -0.04137), (-1.631, 0.1653, 0.2736), (-1.369, 0.3862, 0.1881), (7.902, 0.7719, 0.06475), (7.901, -0.7701, 0.06534), (8.105, 0.7728, -0.2204), (3.282, 0.8566, -0.04137), (7.021, 0.7696, -0.04327), (4.758, 0.8566, -0.04137), (-0.9989, 0.8276, 0.1613), (4.758, -0.8566, -0.04137), (1.77, -0.859, 0.1578), (1.77, 0.8542, 0.1589), (5.427, -0.8566, -0.04184), (5.427, 0.8566, -0.04184), (-1.948, -0.1902, 0.2784), (-2.075, -0.2289, 0.2075), (-1.948, 0.1856, 0.2783), (-2.66, -0.229, 0.2069), (-2.075, 0.2545, 0.2069), (-2.66, 0.2544, 0.2063), (-2.15, -0.2289, 0.2074), (-2.589, 0.2544, 0.2064), (-2.589, -0.229, 0.207), (-2.15, 0.2545, 0.2069), (-0.6554, 0.831, 0.161), (-0.6557, -0.8358, 0.16), (-0.2076, -0.8403, 0.1596), (-0.2073, 0.8355, 0.1606), (4.607, 0.3087, 0.8249), (4.599, -0.3171, 0.8287), (4.604, -0.8566, -0.215), (4.604, 0.8566, -0.215), (4.667, 0.7231, -0.8582), (4.67, -0.7119, -0.8567), (4.604, 0.8566, 0.2453), (4.604, 0.8566, 0.7559), (4.602, -0.6367, 0.8294), (4.606, 0.6267, 0.829), (4.604, 0.8566, 0.1717), (4.602, -0.8566, 0.1712), (4.604, 0.8566, 0.6253), (4.604, 0.8566, 0.3959), (4.604, 0.8566, -0.04137), (4.604, -0.8566, -0.04137), (1.684, -0.8592, 0.08771), (3.393, -0.8566, -0.1282), (2.394, -0.8566, -0.1282), (3.807, -0.8566, -0.1282), (3.282, -0.8566, -0.1282), (5.52, -0.8566, -0.1284), (5.52, 0.8566, -0.1284), (5.923, 0.8566, -0.1286), (5.923, -0.8566, -0.1286), (-1.632, -0.1102, 0.2498), (8.89, -0.5487, -0.3808), (8.105, -0.8566, -0.3199), (7.264, 0.8566, -0.004101), (7.264, -0.8566, -0.004101), (8.891, 0.7507, -0.3813), (-1.148, -0.7166, 0.1447), (-1.147, 0.7115, 0.1455), (-1.371, -0.3546, 0.1436), (-1.561, -0.3135, 0.2194), (1.684, 0.854, 0.08883), (-1.56, 0.3133, 0.219), (7.019, -0.8566, -0.129), (3.393, 0.8566, -0.1282), (8.89, 0.5595, -0.3809), (8.655, 0.8576, -0.4914), (8.889, -0.7463, -0.3804), (8.655, -0.8557, -0.4912), (-0.9991, -0.8459, 0.09011), (3.807, 0.8566, -0.1282), (2.394, 0.8566, -0.1282), (-1.631, 0.1106, 0.2493), (-1.369, 0.3523, 0.1434), (7.901, 0.8566, -0.0116), (7.901, -0.8566, -0.0116), (8.105, 0.8566, -0.3199), (3.282, 0.8566, -0.1282), (7.019, 0.8566, -0.129), (4.758, 0.8566, -0.1282), (-0.9989, 0.8407, 0.09114), (4.758, -0.8566, -0.1282), (1.77, -0.8592, 0.08763), (5.427, -0.8566, -0.1284), (5.427, 0.8566, -0.1284), (-1.949, -0.1258, 0.2548), (-2.075, -0.1485, 0.1837), (-1.947, 0.1232, 0.2543), (-2.66, -0.1495, 0.1831), (-2.074, 0.1724, 0.1827), (-2.659, 0.1714, 0.1821), (-0.6556, -0.8476, 0.0898), (-0.2075, -0.8499, 0.0894), (1.77, 0.854, 0.08875), (-2.151, -0.1486, 0.1836), (-2.588, 0.1715, 0.1822), (-2.589, -0.1493, 0.1832), (-2.15, 0.1723, 0.1826), (-0.6554, 0.8424, 0.09084), (-0.2073, 0.8446, 0.09046), (4.604, 0.8566, -0.1282), (4.604, -0.8566, -0.1282), (5.672, 0.6222, -0.9868), (5.479, -0.2678, -0.9188), (6.895, 0.3641, -0.7182), (5.667, -0.6492, -0.9882), (5.488, 0.2761, -0.9229), (6.886, -0.3866, -0.7178), (5.136, 0.2701, -0.9856), (5.127, -0.2738, -0.9815), (6.888, -0.3171, -0.7181), (6.893, 0.2998, -0.7179), (1.684, 0.8531, -0.01031), (3.393, 0.8566, -0.2959), (-1.371, -0.3299, 0.08811), (-1.147, 0.7222, 0.06151), (2.394, 0.8562, -0.2649), (3.807, 0.8566, -0.2959), (3.282, 0.8566, -0.2959), (-1.147, -0.7284, 0.06056), (-0.9987, -0.8601, -0.009078), (-0.9987, 0.8531, -0.007955), (3.282, -0.8566, -0.2959), (2.394, -0.857, -0.2649), (3.807, -0.8566, -0.2959), (4.812, 0.3784, -0.2971), (-1.369, 0.3268, 0.08773), (1.684, -0.8601, -0.01143), (3.393, -0.8566, -0.2959), (4.804, -0.3795, -0.2938), (-1.37, -0.2189, 0.08802), (-1.369, 0.2192, 0.08782), (1.77, 0.8533, -0.02183), (1.77, -0.8599, -0.02296), (-0.6552, -0.8601, -0.00938), (-0.6552, 0.8531, -0.008256), (-0.2071, 0.8531, -0.00865), (-0.2071, -0.8601, -0.009773), (4.604, 0.8566, -0.2954), (4.604, -0.8566, -0.2954), (4.849, 0.8566, 0.3956), (4.849, 0.8566, 0.625), (4.845, -0.3137, 0.8281), (4.852, 0.313, 0.8245), (4.848, 0.8566, 0.1716), (4.849, -0.635, 0.829), (4.848, -0.8566, -0.1282), (4.848, 0.8566, -0.1282), (4.848, -0.8566, -0.04143), (4.848, 0.8566, -0.04143), (4.85, -0.8566, 0.1711), (4.849, 0.8566, 0.2451), (-1.369, -0.2634, 0.04027), (-1.369, 0.2589, 0.04037), (1.771, -0.8621, -0.198), (-0.6541, -0.8628, -0.1348), (-0.206, -0.8628, -0.1352), (4.607, -0.8566, -0.6438), (1.685, 0.8504, -0.1358), (3.393, 0.8566, -0.6465), (-1.337, -0.3548, 0.04028), (-1.146, 0.7202, -0.05812), (2.395, 0.8533, -0.3729), (3.807, 0.8566, -0.6465), (3.282, 0.8566, -0.6465), (-1.146, -0.7304, -0.05907), (-0.9976, -0.8628, -0.1345), (-0.9976, 0.8504, -0.1334), (3.282, -0.8566, -0.6465), (2.395, -0.8599, -0.3729), (3.807, -0.8566, -0.6465), (4.808, 0.3807, -0.6451), (-1.335, 0.348, 0.04006), (1.685, -0.8628, -0.1369), (3.393, -0.8566, -0.6465), (4.801, -0.3773, -0.6418), (1.771, 0.8511, -0.1969), (-0.6541, 0.8504, -0.1337), (-0.206, 0.8504, -0.1341), (4.607, 0.8566, -0.6438), (3.807, 0.8566, -0.7631), (2.395, 0.8527, -0.4448), (-1.146, 0.7195, -0.0979), (-1.337, -0.3681, 0.0244), (4.827, -0.3758, -0.7576), (3.393, -0.8566, -0.7631), (1.686, -0.8637, -0.1786), (-1.335, 0.3596, 0.02428), (4.607, 0.8566, -0.7596), (-0.2057, 0.8495, -0.1758), (-0.6538, 0.8495, -0.1754), (1.771, 0.8504, -0.2551), (-0.6538, -0.8638, -0.1766), (1.771, -0.8628, -0.2562), (-1.369, 0.2754, 0.0246), (-1.369, -0.2813, 0.02438), (-0.9973, 0.8495, -0.1751), (-0.9973, -0.8638, -0.1762), (-1.146, -0.7311, -0.09885), (3.282, 0.8566, -0.7631), (4.834, 0.3822, -0.7609), (3.807, -0.8566, -0.7631), (2.395, -0.8605, -0.4448), (3.282, -0.8566, -0.7631), (3.393, 0.8566, -0.7631), (1.686, 0.8495, -0.1775), (4.607, -0.8566, -0.7596), (-0.2057, -0.8638, -0.1769), (5.253, 0.8566, 0.6237), (5.252, 0.8566, 0.3946), (5.251, 0.8566, -0.04172), (5.25, 0.8566, -0.1283), (5.249, -0.3085, 0.8262), (5.258, 0.32, 0.8225), (5.248, -0.6426, -0.2142), (5.251, 0.6424, -0.2157), (5.252, -0.6321, 0.8279), (5.251, 0.8566, 0.171), (5.25, -0.8566, -0.1283), (5.251, -0.8566, -0.04172), (5.251, -0.8566, 0.1706), (5.252, 0.8566, 0.2444), (4.857, 0.2597, -0.2154), (5.464, 0.2555, -0.2147), (5.519, 0.257, -0.3715), (5.472, 0.257, -0.827), (5.126, 0.257, -0.9073), (5.426, 0.257, -0.215), (4.808, 0.2583, -0.2955), (4.848, 0.257, -0.215), (4.805, 0.2582, -0.6434), (4.831, 0.2588, -0.7593), (5.25, 0.257, -0.215), (5.25, -0.1328, -0.215), (4.848, -0.1328, -0.215), (5.426, -0.1328, -0.215), (5.399, 0.001988, -0.6705), (5.277, -0.0007099, -0.5965), (5.278, 0.1232, -0.5983), (5.448, -0.003498, -0.498), (5.301, -0.006443, -0.4497), (5.302, 0.1283, -0.4511), (5.455, -0.05888, -0.3391), (5.399, 0.1259, -0.6723), (5.319, 0.11, -0.7726), (4.805, -0.1316, -0.6434), (4.808, -0.1314, -0.2955), (5.472, -0.1328, -0.827), (4.857, -0.1301, -0.2154), (5.126, -0.1328, -0.9073), (5.519, -0.1328, -0.3715), (5.464, -0.1343, -0.2147), (4.831, -0.1309, -0.7593), (5.45, 0.1313, -0.4995), (5.318, 0.01502, -0.7713), (5.225, 0.01295, -0.7146), (5.225, 0.108, -0.7159), (5.279, -0.06093, -0.3155), (5.28, 0.1827, -0.3164), (5.455, 0.1848, -0.34), (6.812, 0.5111, -2.602), (6.051, 0.8566, -0.215), (6.058, -0.3064, 0.8223), (6.051, -0.8566, -0.215), (6.066, 0.3466, 0.8186), (5.874, -0.6271, -1.117), (5.879, 0.587, -1.116), (6.015, 0.8566, -0.3715), (6.015, -0.8566, -0.3715), (5.79, -0.6492, -0.9066), (5.795, 0.6223, -0.9051), (6.669, -0.6387, -2.52), (6.671, 0.6463, -2.524), (6.808, -0.5004, -2.597), (6.809, -0.4074, -2.598), (6.06, -0.8566, 0.7508), (6.055, 0.8566, 0.2429), (6.811, 0.4239, -2.601), (6.06, 0.8566, 0.7508), (6.055, -0.8566, 0.2449), (6.063, 0.6372, 0.8236), (6.059, -0.6263, 0.8251), (6.055, 0.8566, 0.1697), (6.055, -0.8566, 0.1697), (6.059, -0.8566, 0.6183), (6.059, 0.8566, 0.6209), (6.057, 0.8566, 0.3926), (6.057, -0.8566, 0.3926), (6.052, -0.8566, -0.04228), (6.052, 0.8566, -0.04228), (6.052, -0.8566, -0.1286), (6.052, 0.8566, -0.1286), (5.815, 0.6228, -0.9552), (5.81, -0.6487, -0.9567), (6.874, -0.8566, -0.215), (6.894, -0.825, 0.9896), (6.874, 0.8566, -0.215), (7.533, 0.5203, -2.45), (7.542, 0.6548, -2.183), (7.54, -0.6302, -2.179), (6.728, -0.6451, -0.7541), (6.733, 0.6263, -0.7526), (6.88, -0.8566, 0.1684), (6.891, -0.8566, 0.8208), (6.882, -0.8566, 0.2413), (7.532, 0.4307, -2.449), (6.5, 0.5066, -2.368), (7.701, 0.397, -2.156), (6.783, 0.8566, -0.3715), (6.839, 0.5916, -0.9039), (6.834, -0.6225, -0.9051), (6.894, 0.8275, 0.9894), (6.639, 0.6462, -2.343), (6.637, -0.6388, -2.338), (6.88, 0.8566, 0.1684), (6.891, 0.8566, 0.8208), (6.89, 0.8566, 0.7475), (6.882, 0.8566, 0.2413), (7.696, -0.3617, -2.15), (6.496, -0.5049, -2.363), (6.89, -0.8566, 0.7475), (7.531, -0.4005, -2.446), (6.699, 0.6258, -0.7054), (6.695, -0.6457, -0.7069), (6.876, -0.8566, -0.1289), (6.877, -0.8566, -0.04287), (6.884, -0.8566, 0.3906), (6.888, -0.8566, 0.6181), (7.529, -0.4912, -2.445), (7.563, 0.6549, -2.297), (7.562, -0.6302, -2.293), (6.783, -0.8566, -0.3715), (7.697, -0.2936, -2.151), (6.497, -0.41, -2.364), (6.498, 0.4212, -2.367), (7.7, 0.33, -2.155), (6.876, 0.8566, -0.1289), (6.877, 0.8566, -0.04287), (6.884, 0.8566, 0.3906), (6.888, 0.8566, 0.6181), (6.007, 0.4895, -1.423), (7.214, 0.3741, -1.106), (6.143, -0.6543, -1.385), (7.054, 0.6349, -1.147), (6.147, 0.6307, -1.385), (7.206, -0.3847, -1.104), (6.001, -0.522, -1.422), (7.05, -0.6501, -1.147), (7.212, 0.3079, -1.105), (6.003, -0.4249, -1.422), (7.208, -0.3156, -1.105), (6.005, 0.4063, -1.423), (7.369, -0.6377, -1.699), (6.321, -0.5115, -1.887), (7.525, -0.3706, -1.669), (6.465, 0.6405, -1.865), (7.372, 0.6473, -1.701), (6.463, -0.6446, -1.862), (7.532, 0.3881, -1.674), (6.326, 0.5, -1.891), (6.324, 0.4157, -1.89), (7.527, -0.302, -1.67), (6.322, -0.4156, -1.888), (7.53, 0.3215, -1.673), (5.819, 0.4869, -1.394), (7.111, 0.371, -0.9869), (6.009, -0.6562, -1.251), (6.946, 0.6327, -1.025), (6.013, 0.6288, -1.251), (7.103, -0.3878, -0.9857), (5.813, -0.5245, -1.394), (6.942, -0.6524, -1.026), (7.109, 0.3051, -0.9864), (5.815, -0.4267, -1.394), (7.105, -0.3184, -0.9862), (5.818, 0.4045, -1.394), (7.368, -0.3088, -1.387), (7.371, 0.3147, -1.389), (6.113, -0.4203, -1.763), (6.115, 0.411, -1.764), (6.552, 0.6433, -2.104), (7.61, -0.3662, -1.91), (6.359, -0.5082, -2.233), (7.455, -0.634, -1.939), (6.112, -0.5168, -1.763), (6.306, 0.6356, -1.625), (7.366, -0.3777, -1.387), (7.21, -0.6439, -1.423), (7.615, 0.3257, -1.914), (6.361, -0.4128, -2.234), (7.612, -0.2978, -1.911), (6.362, 0.4185, -2.236), (6.303, -0.6495, -1.624), (6.117, 0.4947, -1.765), (7.373, 0.3811, -1.39), (7.213, 0.6411, -1.424), (6.363, 0.5032, -2.237), (7.617, 0.3925, -1.915), (6.55, -0.6417, -2.1), (7.457, 0.651, -1.942), (-0.3938, -0.05157, 1.027), (-0.3862, 0.06715, 1.027), (-0.2061, 0.07305, 1.028), (-0.2137, -0.05113, 1.028), (-0.3953, -0.02441, 1.168), (-0.3873, 0.04403, 1.167), (-0.2072, 0.04951, 1.168), (-0.2152, -0.02207, 1.169), (6.671, -0.2458, 1.891), (7.063, -0.2413, 1.891), (7.055, 0.2603, 1.893), (6.663, 0.2557, 1.893), (6.67, -0.1701, 1.905), (7.062, -0.1732, 1.905), (7.056, 0.1782, 1.907), (6.664, 0.1813, 1.907), (3.389, -0.8321, -1.527), (3.389, 0.8256, -1.534), (3.455, 0.8566, -1.0), (3.455, -0.8566, -1.0), (3.456, 0.8208, 0.9999), (3.455, -0.8226, 1.0), (3.455, -0.8566, -0.215), (3.455, 0.8566, -0.215), (3.434, -0.6326, 1.054), (3.438, 0.6176, 1.052), (3.503, -0.8551, -1.263), (3.501, 0.8581, -1.267), (3.455, 0.8566, -0.8538), (3.455, -0.8566, -0.8538), (3.455, 0.8566, 0.2453), (3.455, 0.8566, 0.7559), (3.458, -0.8566, 0.8291), (3.455, 0.8566, 0.8298), (3.457, -0.8566, 0.1715), (3.455, 0.8566, 0.1717), (3.455, 0.8566, 0.6253), (3.455, 0.8566, 0.3959), (3.455, 0.8566, -0.04137), (3.455, -0.8566, -0.04137), (3.455, 0.8566, -0.1282), (3.455, -0.8566, -0.1282), (3.455, -0.8566, -0.2959), (3.455, 0.8566, -0.2959), (3.455, 0.8566, -0.6465), (3.455, -0.8566, -0.6465), (3.455, 0.8566, -0.7631), (3.455, -0.8566, -0.7631), (3.348, 0.6806, -1.649), (3.35, -0.6714, -1.646), (3.349, 0.8247, -1.65), (3.349, -0.833, -1.644), (4.65, -0.6709, -1.659), (4.65, 0.6812, -1.66), (4.654, -0.7921, -1.536), (4.654, 0.802, -1.537), (4.648, -0.8252, -1.659), (4.651, 0.8325, -1.66), (4.581, 0.8262, -0.8622), (4.584, -0.8247, -0.8619), (4.597, -0.7856, -1.535), (4.6, 0.7894, -1.537), (4.635, 0.8816, -1.292), (4.476, 0.8454, -0.8504), (4.635, -0.8824, -1.292), (4.476, -0.8452, -0.8504), (4.473, 0.8566, 0.2453), (4.473, -0.8022, 0.8289), (4.473, 0.8022, 0.8297), (4.473, 0.8566, 0.1717), (4.473, -0.8566, 0.1713), (4.473, 0.8566, 0.6253), (4.473, 0.8566, 0.3959), (4.473, 0.8566, -0.04137), (4.473, -0.8566, -0.04137), (4.476, 0.3065, 0.8249), (4.468, -0.3194, 0.8287), (4.473, -0.8566, -0.215), (4.473, 0.8566, -0.215), (4.473, 0.8566, -0.1282), (4.473, -0.8566, -0.1282), (4.473, 0.8566, -0.2954), (4.473, -0.8566, -0.2954), (4.475, 0.8566, -0.6442), (4.475, -0.8566, -0.6442), (4.476, -0.8566, -0.7602), (4.476, 0.8566, -0.7602), (1.595, -0.5459, 1.0), (1.595, 0.5543, 1.001), (1.599, 0.733, -0.3285), (1.597, -0.7392, -0.3288), (1.595, 0.7687, 0.9997), (1.595, -0.7687, 0.9992), (1.596, -0.8594, 0.0176), (1.596, 0.8538, 0.01872), (1.519, -0.3945, -0.496), (1.525, 0.41, -0.4977), (1.598, 0.8488, -0.2099), (1.598, -0.8644, -0.211), (1.52, -0.2502, -0.5232), (1.524, 0.2703, -0.5243), (1.595, -0.8548, 0.2521), (1.595, 0.8498, 0.8038), (1.596, 0.8529, 0.3909), (1.595, -0.8504, 0.7582), (1.595, -0.8504, 0.8315), (1.595, 0.85, 0.8636), (1.595, -0.8548, 0.1792), (1.596, 0.8527, 0.3314), (1.595, -0.8515, 0.6288), (1.595, 0.8506, 0.6982), (1.596, 0.852, 0.5127), (1.595, -0.8535, 0.4013), (1.596, 0.8533, 0.1591), (1.596, -0.8582, 0.158), (1.596, 0.8535, 0.08891), (1.596, -0.8588, 0.08778), (1.596, -0.8601, -0.01136), (1.596, 0.8531, -0.01023), (1.597, 0.8504, -0.1357), (1.597, -0.8628, -0.1368), (1.598, -0.8637, -0.1785), (1.598, 0.8495, -0.1774), (4.142, 0.8452, -0.8521), (4.142, -0.8454, -0.852), (4.14, 0.8566, 0.2453), (4.14, 0.8566, 0.7559), (4.145, -0.8566, 0.8288), (4.14, 0.8566, 0.8298), (4.14, 0.8566, 0.1717), (4.143, -0.8566, 0.1713), (4.14, 0.8566, 0.6253), (4.14, 0.8566, 0.3959), (4.14, 0.8566, -0.04137), (4.14, -0.8566, -0.04137), (4.142, 0.6215, 0.9992), (4.138, -0.6286, 1.001), (4.14, -0.8566, -0.215), (4.14, 0.8566, -0.215), (4.14, 0.8566, -0.1282), (4.14, -0.8566, -0.1282), (4.14, 0.8566, -0.2957), (4.14, -0.8566, -0.2957), (4.141, 0.8566, -0.6453), (4.141, -0.8566, -0.6453), (4.141, -0.8566, -0.7616), (4.141, 0.8566, -0.7616), (4.224, 0.85, -0.937), (4.224, -0.8489, -0.9369), (6.462, -0.8566, -0.215), (6.462, 0.8566, -0.215), (7.172, 0.5157, -2.526), (6.478, -0.7343, 0.992), (6.269, -0.6469, -0.8554), (6.274, 0.6245, -0.8539), (6.468, -0.8566, 0.169), (6.469, -0.8566, 0.2421), (7.171, 0.4273, -2.525), (6.476, -0.8566, 0.8226), (6.399, 0.8566, -0.3715), (6.354, -0.6248, -1.011), (6.479, 0.7441, 0.9912), (6.359, 0.5893, -1.01), (6.468, 0.8566, 0.169), (6.475, 0.8566, 0.7492), (6.469, 0.8566, 0.2421), (6.476, 0.8566, 0.8226), (6.475, -0.8566, 0.7492), (6.247, 0.624, -0.8053), (6.243, -0.6474, -0.8067), (7.17, -0.404, -2.522), (7.089, -0.6345, -2.259), (7.091, 0.6505, -2.263), (6.464, -0.8566, -0.1288), (6.471, -0.8566, 0.3916), (6.474, -0.8566, 0.6195), (6.465, -0.8566, -0.04258), (7.169, -0.4958, -2.521), (7.116, -0.6344, -2.406), (6.399, -0.8566, -0.3715), (7.117, 0.6506, -2.411), (6.464, 0.8566, -0.1288), (6.471, 0.8566, 0.3916), (6.474, 0.8566, 0.6195), (6.465, 0.8566, -0.04258), (6.597, -0.6522, -1.266), (6.6, 0.6328, -1.266), (6.919, 0.6439, -1.783), (6.916, -0.6412, -1.78), (6.475, -0.6543, -1.139), (6.48, 0.6307, -1.138), (7.002, -0.6378, -2.019), (6.756, -0.6467, -1.523), (7.005, 0.6472, -2.023), (6.76, 0.6383, -1.525), (4.763, 0.2143, 0.9015), (4.753, -0.2165, 0.9059), (5.521, -0.2008, 0.9022), (5.531, 0.23, 0.8978), (5.938, 0.2384, 0.8958), (5.928, -0.1924, 0.9002), (5.427, -0.2027, 0.9027), (5.437, 0.2281, 0.8982), (4.608, 0.2112, 0.9015), (4.598, -0.2197, 0.9059), (4.844, -0.2146, 0.9055), (4.853, 0.2162, 0.901), (5.249, -0.2063, 0.9035), (5.259, 0.2245, 0.8991), (6.226, -0.231, 0.889), (6.229, 0.2592, 0.8877), (4.327, 0.2204, 0.9027), (4.324, -0.2307, 0.9041), (3.807, -0.006008, 1.0), (3.683, -0.005683, 1.053), (3.392, -0.007831, 1.053), (3.291, 0.001938, 1.053), (3.29, 0.0052, 1.11), (6.534, 0.003696, 1.233), (6.668, 0.003696, 1.087), (6.062, 0.0201, 0.8205), (6.894, 0.001267, 0.9895), (3.436, -0.007507, 1.053), (4.472, -0.006452, 0.8268), (4.14, -0.003552, 1.0), (6.479, 0.004915, 0.9916), (6.227, 0.01407, 0.8883), (4.325, -0.005168, 0.9034), (4.139, -0.3161, 1.0), (4.47, -0.1629, 0.8277), (4.141, 0.309, 0.9996), (6.064, 0.1833, 0.8196), (6.894, 0.4144, 0.9895), (6.479, 0.3745, 0.9914), (6.478, -0.3647, 0.9918), (6.894, -0.4119, 0.9896), (6.06, -0.1431, 0.8214), (3.435, -0.32, 1.054), (6.668, -0.4246, 1.087), (6.534, -0.4246, 1.233), (3.29, -0.4231, 1.11), (3.291, -0.4264, 1.053), (3.391, -0.3204, 1.054), (3.682, -0.3182, 1.054), (3.806, -0.3185, 1.0), (4.474, 0.15, 0.8258), (3.437, 0.305, 1.053), (6.668, 0.432, 1.087), (6.534, 0.432, 1.233), (3.29, 0.4335, 1.11), (3.291, 0.4302, 1.053), (3.393, 0.3047, 1.053), (3.684, 0.3069, 1.053), (3.808, 0.3065, 0.9996), (4.758, 0.0009771, 0.9331), (5.526, 0.01431, 0.9294), (5.933, 0.02138, 0.9274), (5.432, 0.01268, 0.9299), (4.603, -0.001703, 0.9331), (4.849, 0.00255, 0.9327), (5.254, 0.009589, 0.9307), (6.062, 0.02258, 0.9268), (4.472, -0.003971, 0.9331), (6.06, -0.07657, 0.9279), (5.252, -0.08869, 0.9319), (4.601, -0.1024, 0.9343), (4.756, -0.09914, 0.9343), (4.761, 0.09765, 0.932), (4.606, 0.0944, 0.932), (4.851, 0.09956, 0.9315), (5.257, 0.1081, 0.9296), (4.47, -0.1051, 0.9342), (5.936, 0.1224, 0.9263), (5.435, 0.1119, 0.9287), (4.475, 0.09165, 0.932), (4.846, -0.09723, 0.9338), (5.43, -0.08493, 0.931), (5.931, -0.07438, 0.9286), (5.523, -0.08296, 0.9306), (5.528, 0.1138, 0.9283), (6.065, 0.1287, 0.9257), (4.266, 0.8453, -0.8515), (4.266, -0.8453, -0.8514), (4.264, 0.8566, 0.2453), (4.264, 0.8566, 0.7559), (4.263, -0.8566, 0.8288), (4.264, 0.8566, 0.8298), (4.264, 0.8566, 0.1717), (4.262, -0.8566, 0.1713), (4.264, 0.8566, 0.6253), (4.264, 0.8566, 0.3959), (4.264, 0.8566, -0.04137), (4.264, -0.8566, -0.04137), (4.266, 0.5045, 0.9344), (4.261, -0.5138, 0.9369), (4.264, -0.8566, -0.215), (4.264, 0.8566, -0.215), (4.264, 0.8566, -0.1282), (4.264, -0.8566, -0.1282), (4.264, 0.8566, -0.2956), (4.264, -0.8566, -0.2956), (4.265, 0.8566, -0.6449), (4.265, -0.8566, -0.6449), (4.266, -0.8566, -0.7611), (4.266, 0.8566, -0.7611), (4.38, 0.838, -0.9136), (4.379, -0.8368, -0.9135), (4.263, -0.004629, 0.9357), (4.262, -0.2592, 0.9363), (4.265, 0.2499, 0.9351), (6.578, -0.6478, -1.563), (6.825, -0.6393, -2.051), (6.296, 0.63, -1.182), (6.292, -0.655, -1.183), (6.303, 0.8566, -0.04246), (6.311, 0.8566, 0.6201), (6.308, 0.8566, 0.392), (6.302, 0.8566, -0.1287), (6.738, -0.6425, -1.812), (6.741, 0.6425, -1.815), (6.422, 0.632, -1.313), (6.418, -0.6531, -1.313), (6.303, -0.8566, -0.04246), (6.311, -0.8566, 0.6201), (6.308, -0.8566, 0.392), (6.302, -0.8566, -0.1287), (6.069, 0.6233, -0.8445), (6.312, -0.8566, 0.7498), (6.313, 0.8566, 0.8233), (6.306, 0.8566, 0.2424), (6.306, -0.8566, 0.2424), (6.305, -0.8566, 0.1693), (6.093, 0.6239, -0.8937), (6.089, -0.6476, -0.8952), (6.316, 0.2994, 0.9239), (6.942, 0.6489, -2.455), (6.248, -0.8566, -0.3715), (6.94, -0.6361, -2.451), (7.027, -0.4976, -2.551), (6.313, -0.5662, 0.9253), (7.031, 0.5139, -2.556), (6.301, 0.8566, -0.215), (6.301, -0.8566, -0.215), (6.314, -0.2776, 0.9248), (6.315, 0.01088, 0.9243), (6.581, 0.6372, -1.564), (6.827, 0.6457, -2.055), (6.165, -0.6257, -1.053), (6.248, 0.8566, -0.3715), (6.313, -0.8566, 0.8233), (7.029, 0.426, -2.555), (6.913, 0.6488, -2.294), (6.911, -0.6362, -2.29), (7.028, -0.4053, -2.552), (6.065, -0.6481, -0.846), (6.312, 0.8566, 0.7498), (6.305, 0.8566, 0.1693), (6.17, 0.5884, -1.051), (6.317, 0.5879, 0.9234), (4.328, 0.8453, -0.8512), (4.328, -0.8453, -0.8511), (4.325, 0.8566, 0.2453), (4.325, 0.8566, 0.7559), (4.325, -0.8566, 0.8287), (4.325, 0.8566, 0.8298), (4.325, 0.8566, 0.1717), (4.324, -0.8566, 0.1713), (4.325, 0.8566, 0.6253), (4.325, 0.8566, 0.3959), (4.325, 0.8566, -0.04137), (4.325, -0.8566, -0.04137), (4.328, 0.4459, 0.902), (4.322, -0.4562, 0.9048), (4.325, -0.8566, -0.215), (4.325, 0.8566, -0.215), (4.325, 0.8566, -0.1282), (4.325, -0.8566, -0.1282), (4.326, 0.8566, -0.2955), (4.326, -0.8566, -0.2955), (4.327, 0.8566, -0.6447), (4.327, -0.8566, -0.6447), (4.328, -0.8566, -0.7608), (4.328, 0.8566, -0.7608), (4.457, 0.832, -0.9019), (4.457, -0.8307, -0.9017), (6.214, -0.8566, -0.215), (6.214, 0.8566, -0.215), (6.955, 0.5129, -2.572), (6.224, -0.4761, 0.8896), (5.992, -0.648, -0.9165), (5.997, 0.6235, -0.9151), (6.218, -0.8566, 0.1694), (6.219, -0.8566, 0.2425), (6.954, 0.4252, -2.571), (6.226, -0.8566, 0.8236), (6.167, 0.8566, -0.3715), (6.064, -0.6262, -1.075), (6.23, 0.5043, 0.8871), (6.069, 0.5879, -1.074), (6.218, 0.8566, 0.1694), (6.225, 0.8566, 0.7501), (6.219, 0.8566, 0.2425), (6.226, 0.8566, 0.8236), (6.225, -0.8566, 0.7501), (5.974, 0.623, -0.8655), (5.97, -0.6485, -0.867), (6.952, -0.406, -2.568), (6.816, -0.6371, -2.307), (6.818, 0.6479, -2.311), (6.215, -0.8566, -0.1287), (6.221, -0.8566, 0.3922), (6.224, -0.8566, 0.6204), (6.216, -0.8566, -0.0424), (6.951, -0.4986, -2.567), (6.846, -0.637, -2.475), (6.167, -0.8566, -0.3715), (6.848, 0.648, -2.479), (6.215, 0.8566, -0.1287), (6.221, 0.8566, 0.3922), (6.224, 0.8566, 0.6204), (6.216, 0.8566, -0.0424), (6.323, -0.6535, -1.338), (6.327, 0.6315, -1.338), (6.645, 0.6418, -1.832), (6.643, -0.6432, -1.83), (6.194, -0.6554, -1.207), (6.198, 0.6296, -1.206), (6.729, -0.6402, -2.068), (6.483, -0.6484, -1.584), (6.732, 0.6449, -2.072), (6.486, 0.6367, -1.585), (-2.66, 0.4049, 0.4427), (-2.66, 0.2735, 0.4094), (-2.659, -0.385, 0.4431), (-2.659, -0.2486, 0.4101), (-2.589, 0.4051, 0.4428), (-2.588, -0.3847, 0.4431), (-2.588, -0.263, 0.4302), (-2.589, 0.2834, 0.43), (4.603, -0.8566, 0.7533), (4.325, -0.8566, 0.7536), (4.517, 0.8566, 0.6253), (4.52, 0.8566, -0.76), (4.696, -0.6853, -1.295), (4.523, -0.8566, 0.1713), (4.691, 0.7054, -1.296), (4.525, -0.8566, -0.644), (4.526, -0.8566, -0.76), (4.416, -0.227, 0.9047), (4.421, 0.2173, 0.9023), (4.523, -0.8566, -0.215), (4.523, -0.8566, -0.1282), (4.523, -0.8566, -0.2954), (4.517, 0.8566, 0.3959), (4.523, -0.8566, -0.04137), (4.517, 0.8566, 0.2453), (4.519, 0.8566, -0.6441), (4.517, 0.8566, -0.04137), (4.52, 0.3072, 0.8249), (4.517, 0.8566, -0.2954), (4.517, 0.8566, -0.1282), (4.517, 0.8566, -0.215), (4.512, -0.3186, 0.8287), (4.519, 0.09257, 0.932), (4.514, -0.1042, 0.9342), (4.517, -0.003207, 0.9331), (4.517, 0.8566, 0.1717), (4.518, 0.7431, 0.8295), (4.516, -0.7465, 0.829), (4.589, -0.8256, -1.658), (4.591, -0.6709, -1.659), (4.599, 0.845, -1.658), (4.598, 0.6973, -1.657), (5.525, 0.6384, 0.8254), (5.941, 0.6363, 0.824), (4.751, 0.6298, 0.8284), (4.846, 0.6316, 0.828), (5.253, 0.641, 0.8263), (5.434, 0.6426, 0.8256), (5.255, -0.8565, 0.7521), (4.761, -0.8561, 0.7529), (4.854, -0.8564, 0.7527), (4.524, -0.8568, 0.7533), (4.474, -0.8565, 0.7534), (5.432, -0.8566, 0.7518), (5.93, -0.8566, 0.751), (5.528, -0.8566, 0.7516), (3.81, -0.8563, 0.6249), (4.147, -0.868, 0.6256), (3.457, -0.8595, 0.627), (3.284, -0.8481, 0.6246), (1.687, -0.8883, 0.7616), (1.771, -0.9062, 0.7631), (1.685, -0.8724, 0.6315), (1.684, -0.8891, 0.4041), (1.684, -0.8988, 0.2557), (1.769, -0.8816, 0.6307), (1.769, -0.8997, 0.4045), (1.767, -0.9065, 0.2544), (2.395, -0.8597, 0.7568), (2.397, -0.8643, 0.6276), (2.394, -0.8901, 0.4025), (2.395, -0.898, 0.2539), (3.284, -0.8768, 0.2526), (3.282, -0.874, 0.3994), (3.392, -0.8573, 0.6252), (3.395, -0.8575, 0.7549), (3.398, -0.8787, 0.4), (3.456, -0.8803, 0.4006), (3.393, -0.8845, 0.254), (3.458, -0.8908, 0.2509), (3.282, -0.8504, 0.7526), (3.458, -0.8632, 0.7553), (3.808, -0.8595, 0.7529), (4.146, -0.8593, 0.7532), (3.809, -0.8754, 0.3995), (3.809, -0.8826, 0.2479), (4.144, -0.875, 0.399), (4.264, -0.8585, 0.755), (4.264, -0.8724, 0.6273), (4.264, -0.8766, 0.3995), (4.142, -0.8783, 0.2469), (4.263, -0.8782, 0.2483), (4.325, -0.872, 0.6244), (4.326, -0.8768, 0.3988), (4.325, -0.8636, 0.2501), (5.252, -0.8566, 0.3951), (5.254, -0.8566, 0.6195), (4.853, -0.8564, 0.6202), (4.761, -0.8562, 0.6203), (4.524, -0.8702, 0.623), (4.473, -0.8703, 0.6233), (5.526, -0.8566, 0.6192), (5.929, -0.8566, 0.6185), (5.431, -0.8566, 0.6193), (4.604, -0.867, 0.6228), (4.852, -0.8565, 0.3956), (4.76, -0.8564, 0.3957), (4.524, -0.8634, 0.3972), (4.473, -0.8634, 0.3973), (5.524, -0.8566, 0.3948), (5.927, -0.8566, 0.3942), (5.429, -0.8566, 0.3949), (3.703, -0.82, -1.529), (4.603, -0.8647, 0.3973), (3.797, -0.8622, -1.271), (4.318, -0.671, -1.656), (4.316, -0.8272, -1.655), (4.472, -0.8785, -1.288), (4.411, -0.8266, -1.656), (4.413, -0.671, -1.657), (4.463, 0.878, -1.288), (4.41, 0.8468, -1.656), (4.299, 0.8472, -1.655), (4.204, 0.8727, -1.283), (4.14, 0.8031, -1.536), (3.681, 0.6887, -1.65), (4.764, -0.6714, -1.539), (3.78, 0.8639, -1.273), (4.303, 0.7983, -1.536), (4.129, 0.6998, -1.652), (4.757, 0.6819, -1.536), (3.279, -0.6621, -1.646), (3.272, 0.6636, -1.644), (3.688, 0.8166, -1.535), (4.424, -0.7923, -1.534), (4.15, -0.8028, -1.532), (4.216, -0.8723, -1.282), (4.13, -0.8283, -1.653), (4.132, -0.6711, -1.654), (4.294, 0.7021, -1.654), (4.409, 0.7009, -1.655), (4.386, -0.8764, -1.286), (4.331, -0.7958, -1.534), (3.673, -0.6713, -1.649), (3.671, -0.8311, -1.648), (4.132, 0.8443, -1.654), (3.686, 0.833, -1.652), (4.417, 0.7948, -1.537), (4.356, 0.8758, -1.286), (4.799, -0.2435, -1.302), (4.799, 0.2293, -1.302), (5.251, -0.8566, 0.2483), (4.851, -0.8566, 0.2488), (4.759, -0.8565, 0.2489), (4.523, -0.859, 0.2495), (4.473, -0.859, 0.2495), (5.522, -0.8566, 0.2481), (5.926, -0.8566, 0.2476), (5.428, -0.8566, 0.2482), (4.603, -0.8594, 0.2495), (5.932, 0.873, 0.7506), (5.524, 0.8718, 0.7521), (5.433, 0.8743, 0.7523), (5.249, 0.8718, 0.7531), (4.853, 0.8622, 0.7548), (4.759, 0.8602, 0.7552), (4.519, 0.8581, 0.7557), (4.474, 0.8588, 0.7555)], [(1176, 1586), (1586, 1587), (1615, 1605), (1607, 1606), (1639, 1635), (1625, 1624), (1633, 1400), (1604, 1602), (1637, 1403), (1615, 1611), (1608, 1224), (1609, 1227), (1611, 1608), (1628, 1602), (1629, 1242), (1631, 1630), (1628, 379), (1603, 1602), (1635, 1634), (1606, 1219), (1618, 399), (1627, 1621), (1619, 1616), (1606, 381), (1612, 1609), (1607, 416), (1608, 1606), (1632, 1630), (1609, 1608), (1609, 432), (1610, 1216), (1611, 1607), (1613, 1610), (1612, 1611), (1614, 375), (1613, 1612), (1613, 419), (1614, 1607), (1624, 1618), (1616, 1615), (1617, 430), (1615, 1614), (1617, 1616), (1623, 1622), (1616, 1612), (1617, 1613), (1621, 1620), (1621, 378), (1619, 1605), (1619, 1618), (1618, 1617), (1622, 1620), (1629, 1603), (1626, 1614), (1622, 1619), (1636, 1631), (1620, 1605), (1604, 1620), (1624, 1622), (1623, 1604), (1626, 1621), (1624, 431), (1625, 1149), (1625, 1623), (1626, 1605), (1626, 380), (1627, 1604), (1627, 1147), (1628, 1627), (1630, 1623), (1629, 1628), (1634, 1633), (1630, 1602), (1631, 429), (1631, 1625), (1638, 1634), (1632, 1603), (1637, 1635), (1633, 1629), (1633, 1555), (1634, 1603), (1635, 1632), (1636, 1632), (1636, 1245), (1637, 1636), (1697, 1702), (1640, 1637), (1182, 1598), (1679, 1692), (1667, 1693), (1668, 1674), (1675, 1691), (317, 1676), (1164, 1677), (326, 1678), (1178, 1498), (1499, 1663), (1180, 1499), (1262, 1669), (1667, 1686), (1421, 1687), (1498, 1666), (237, 1672), (1263, 1682), (1163, 1678), (1668, 1685), (202, 1677), (1670, 1691), (62, 1673), (1671, 1692), (1420, 1694), (63, 1660), (235, 1695), (307, 1696), (1672, 1695), (1676, 1696), (1589, 1706), (1697, 1699), (511, 1706), (512, 1707), (1588, 1707), (537, 1708), (1593, 1708), (923, 1709), (1592, 1709), (856, 1710), (1591, 1710), (524, 1711), (1590, 1711), (1583, 1597), (1556, 1712), (1582, 1712), (1186, 1713), (1183, 1713)], [(281, 35, 28, 282), (641, 189, 6, 634), (930, 947, 944, 16), (649, 634, 6, 350), (314, 7, 11, 312), (639, 631, 3, 151), (312, 11, 15, 329), (313, 9, 3, 315), (350, 6, 10, 352), (353, 11, 7, 351), (283, 27, 23, 328), (352, 10, 14, 354), (355, 15, 11, 353), (330, 13, 9, 313), (849, 635, 18, 835), (813, 636, 19, 795), (835, 18, 20, 834), (830, 21, 19, 836), (846, 328, 23, 841), (834, 20, 22, 829), (841, 23, 21, 830), (484, 482, 388, 413), (329, 15, 25, 327), (354, 14, 24, 356), (357, 25, 15, 355), (448, 441, 29, 197), (449, 198, 31, 443), (416, 443, 31, 381), (447, 440, 28, 167), (848, 444, 32, 842), (808, 445, 33, 776), (638, 36, 3, 631), (315, 3, 36, 280), (642, 637, 37, 200), (632, 2, 37, 637), (1139, 72, 41, 1136), (1147, 1136, 41, 378), (1143, 1133, 38, 134), (1157, 1137, 42, 843), (1155, 1138, 43, 779), (238, 173, 44, 326), (9, 164, 151, 3), (204, 55, 51, 203), (1026, 1347, 1336, 1350, 1010, 49, 48), (860, 857, 5, 349), (1030, 1026, 48, 360), (368, 103, 53, 363), (363, 53, 49, 361), (48, 49, 53, 52), (360, 48, 52, 362), (208, 75, 57, 205), (77, 41, 72, 81), (380, 77, 59, 375), (155, 74, 56, 153), (837, 78, 60, 838), (792, 79, 61, 786), (1343, 1359, 65, 1251), (1242, 1251, 65, 379), (233, 176, 183, 236), (961, 963, 17, 844), (1254, 1253, 67, 785), (1135, 40, 73, 1140), (206, 59, 70, 207), (1358, 68, 65, 1359), (1355, 82, 81, 1356), (1352, 1357, 72, 1139), (80, 73, 40, 76), (201, 39, 75, 208), (59, 77, 81, 70), (378, 41, 77, 380), (134, 38, 74, 155), (843, 42, 78, 837), (779, 43, 79, 792), (1357, 1356, 81, 72), (71, 80, 76, 58), (207, 70, 85, 209), (82, 85, 70, 81), (80, 71, 84, 83), (86, 89, 85, 82), (210, 211, 89, 86), (83, 87, 93, 91), (83, 84, 88, 87), (209, 85, 89, 211), (91, 93, 97, 95), (210, 86, 92, 212), (90, 92, 86, 82), (1354, 90, 82, 1355), (214, 98, 100, 215), (1353, 94, 90, 1354), (212, 92, 96, 213), (94, 96, 92, 90), (48, 49, 94, 1353, 1334, 1362, 95), (213, 96, 98, 214), (95, 97, 99, 48), (103, 106, 100, 53), (49, 98, 96, 94), (48, 99, 101, 52), (53, 100, 98, 49), (109, 112, 106, 103), (217, 106, 112, 219), (215, 100, 106, 217), (216, 105, 55, 204), (362, 52, 102, 367), (52, 101, 107, 102), (372, 115, 109, 370), (115, 118, 112, 109), (370, 109, 103, 368), (218, 111, 105, 216), (102, 107, 113, 108), (367, 102, 108, 369), (374, 121, 115, 372), (121, 124, 118, 115), (220, 117, 111, 218), (108, 113, 119, 114), (369, 108, 114, 371), (219, 112, 118, 221), (383, 222, 121, 374), (224, 124, 121, 222), (223, 123, 117, 220), (114, 119, 125, 120), (371, 114, 120, 373), (221, 118, 124, 224), (938, 127, 146, 939), (1322, 1320, 857, 927), (385, 144, 128, 377), (203, 51, 148, 228), (2, 161, 165, 8), (225, 141, 132, 226), (825, 822, 131, 227), (1011, 50, 149, 1023), (1016, 819, 130, 1024), (1046, 148, 51, 1009), (1038, 157, 148, 1046), (996, 977, 144, 385), (1047, 1033, 176, 233), (127, 145, 139, 146), (821, 817, 140, 133), (147, 138, 143, 126), (168, 171, 138, 147), (632, 640, 161, 2), (939, 146, 169, 940), (0, 1, 136, 1695, 1696, 137), (818, 820, 171, 168), (8, 165, 163, 12), (228, 148, 157, 231), (906, 447, 167, 920), (1013, 1022, 177, 1044), (1015, 822, 157, 1038), (146, 139, 170, 169), (1049, 1021, 175, 318), (1086, 1084, 131, 1025), (1023, 149, 156, 1037), (1044, 177, 182, 1012), (311, 38, 173, 238), (1261, 1238, 159, 895), (905, 639, 151, 911), (307, 178, 133, 300), (180, 823, 178, 137, 0), (1176, 1693, 1674, 1670, 1679, 1132, 1165, 1692, 1691, 1668, 1667, 1586, 1172, 1170), (330, 299, 162, 13), (964, 181, 168, 962), (824, 179, 132, 818), (13, 162, 164, 9), (441, 446, 166, 29), (1161, 1143, 134, 919), (1134, 1144, 135, 39), (914, 155, 153, 896), (75, 154, 152, 57), (318, 175, 172, 319), (1262, 62, 159, 1238), (919, 134, 155, 914), (39, 135, 154, 75), (136, 1695, 1696, 137, 178, 307, 235, 179), (821, 133, 178, 823), (0, 1, 181, 964, 941, 180), (1, 136, 179, 824, 181), (1257, 1252, 66, 839), (1043, 183, 176, 1045), (1263, 1239, 158, 63), (989, 988, 150, 232), (1166, 1164, 1163, 1165, 184, 1678, 1677, 186), (34, 199, 197, 29), (646, 314, 189, 641), (6, 189, 191, 10), (10, 191, 193, 14), (8, 190, 188, 2), (26, 196, 194, 22), (12, 192, 190, 8), (829, 22, 194, 845), (283, 196, 467, 472), (14, 193, 195, 24), (451, 448, 197, 282), (450, 316, 198, 449), (2, 188, 200, 37), (643, 642, 200, 280), (160, 229, 202, 45), (324, 204, 203, 325), (309, 208, 205, 310), (308, 233, 236, 306), (323, 206, 207, 335), (311, 201, 208, 309), (335, 207, 209, 334), (334, 209, 211, 332), (333, 210, 212, 305), (303, 214, 215, 302), (305, 212, 213, 304), (454, 453, 214, 303), (294, 217, 219, 292), (302, 215, 217, 294), (295, 216, 204, 324), (293, 218, 216, 295), (276, 220, 218, 293), (292, 219, 221, 275), (384, 274, 222, 383), (241, 224, 222, 274), (273, 223, 220, 276), (275, 221, 224, 241), (325, 203, 228, 239), (301, 225, 226, 300), (826, 825, 227, 240), (1050, 1047, 233, 308), (239, 228, 231, 298), (1034, 1048, 234, 174), (39, 201, 229, 160), (179, 235, 226, 132), (12, 163, 230, 192), (174, 234, 232, 150), (992, 989, 232, 319), (1048, 1049, 318, 234), (149, 239, 298, 156), (110, 293, 295, 104), (71, 335, 334, 84), (1022, 1050, 308, 177), (425, 242, 267, 414), (440, 451, 282, 28), (357, 260, 469, 479), (125, 241, 274, 120), (84, 334, 332, 88), (97, 304, 303, 99), (406, 255, 244, 427), (393, 262, 286, 386), (99, 303, 302, 101), (235, 307, 300, 226), (819, 826, 240, 130), (38, 311, 309, 74), (442, 30, 316, 450), (521, 250, 270, 507), (229, 238, 326, 202), (407, 256, 254, 405), (87, 88, 332, 333), (74, 309, 310, 56), (650, 645, 270, 351), (191, 312, 329, 193), (104, 295, 324, 54), (373, 120, 274, 384), (359, 331, 258, 366), (530, 249, 251, 520), (93, 305, 304, 97), (395, 264, 243, 426), (234, 318, 319, 232), (101, 302, 294, 107), (564, 253, 344, 550), (192, 230, 299, 330), (533, 290, 289, 515), (140, 301, 300, 133), (188, 315, 280, 200), (50, 325, 239, 149), (651, 644, 261, 392), (415, 268, 336, 401), (116, 276, 293, 110), (122, 273, 276, 116), (87, 333, 305, 93), (54, 324, 325, 50), (177, 308, 306, 182), (196, 283, 328, 194), (517, 247, 321, 529), (527, 252, 250, 521), (518, 246, 284, 523), (193, 329, 327, 195), (534, 260, 252, 527), (201, 311, 238, 229), (190, 313, 315, 188), (403, 338, 245, 428), (199, 281, 282, 197), (633, 7, 314, 646), (520, 251, 259, 522), (192, 330, 313, 190), (326, 202, 45, 186, 1677, 1678, 184, 44), (975, 992, 319, 172), (653, 648, 269, 508), (522, 259, 468, 539), (1054, 1031, 271, 525), (58, 323, 335, 71), (845, 194, 328, 846), (189, 314, 312, 191), (638, 643, 280, 36), (478, 468, 259, 356), (107, 294, 292, 113), (113, 292, 275, 119), (437, 420, 347, 397), (540, 469, 260, 534), (475, 466, 195, 327), (587, 341, 253, 564), (119, 275, 241, 125), (567, 390, 248, 561), (366, 258, 322, 364), (426, 243, 342, 408), (515, 289, 279, 509), (535, 278, 290, 533), (509, 279, 297, 513), (1243, 1241, 257, 365), (508, 269, 249, 530), (1029, 1032, 338, 403), (411, 339, 346, 433), (428, 245, 256, 407), (405, 254, 264, 395), (397, 347, 348, 396), (525, 271, 320, 536), (513, 297, 285, 514), (536, 320, 246, 518), (523, 284, 296, 510), (510, 296, 278, 535), (417, 391, 277, 358), (483, 476, 339, 411), (529, 321, 272, 532), (387, 287, 263, 394), (1148, 1146, 331, 359), (655, 647, 336, 602), (514, 285, 247, 517), (392, 261, 242, 425), (1152, 1145, 341, 587), (386, 286, 255, 406), (408, 342, 287, 387), (433, 346, 268, 415), (394, 263, 262, 393), (1247, 1240, 343, 596), (414, 267, 266, 413), (427, 244, 340, 410), (648, 649, 350, 269), (269, 350, 352, 249), (250, 353, 351, 270), (249, 352, 354, 251), (252, 355, 353, 250), (327, 25, 465, 475), (251, 354, 356, 259), (260, 357, 355, 252), (1031, 1030, 360, 271), (247, 368, 363, 321), (321, 363, 361, 272), (271, 360, 362, 320), (320, 362, 367, 246), (297, 372, 370, 285), (285, 370, 368, 247), (246, 367, 369, 284), (279, 374, 372, 297), (284, 369, 371, 296), (289, 383, 374, 279), (296, 371, 373, 278), (413, 266, 471, 484), (290, 384, 383, 289), (633, 650, 351, 7), (278, 373, 384, 290), (40, 359, 366, 76), (479, 465, 25, 357), (76, 366, 364, 58), (1250, 1243, 365, 64), (442, 417, 358, 30), (1135, 1148, 359, 40), (1154, 1149, 431, 684), (689, 397, 396, 690), (1145, 1150, 409, 341), (697, 426, 408, 706), (706, 408, 387, 693), (694, 386, 406, 716), (1249, 1245, 429, 686), (377, 128, 421, 439), (390, 418, 412, 248), (925, 932, 437, 726), (696, 427, 410, 704), (205, 57, 441, 448), (710, 392, 425, 698), (716, 406, 427, 696), (863, 865, 400, 722), (701, 413, 388, 692), (550, 344, 390, 567), (713, 434, 411, 703), (341, 409, 404, 253), (1240, 1244, 436, 343), (703, 411, 433, 714), (323, 450, 449, 206), (715, 407, 405, 717), (684, 431, 399, 687), (896, 153, 447, 906), (700, 414, 413, 701), (786, 61, 445, 808), (693, 387, 394, 708), (691, 389, 398, 688), (364, 322, 391, 417), (58, 442, 450, 323), (253, 404, 435, 344), (707, 395, 426, 697), (1003, 998, 389, 691), (647, 652, 401, 336), (698, 425, 414, 700), (153, 56, 440, 447), (687, 399, 430, 685), (695, 428, 407, 715), (719, 403, 428, 695), (699, 415, 401, 721), (714, 433, 415, 699), (709, 393, 386, 694), (206, 449, 443, 59), (708, 394, 393, 709), (858, 4, 1310, 1321), (1052, 1029, 403, 719), (726, 437, 397, 689), (723, 419, 432, 683), (310, 205, 448, 451), (717, 405, 395, 707), (738, 651, 392, 710), (838, 60, 444, 848), (375, 59, 443, 416), (56, 310, 451, 440), (932, 936, 420, 437), (344, 435, 418, 390), (57, 152, 446, 441), (685, 430, 419, 723), (688, 398, 438, 725), (58, 364, 417, 442), (966, 126, 424, 950), (458, 457, 453, 454), (213, 214, 453, 452), (455, 454, 303, 304), (304, 213, 452, 455), (333, 332, 211, 210), (459, 458, 454, 455), (455, 452, 456, 459), (452, 453, 457, 456), (462, 461, 457, 458), (463, 460, 461, 462), (1123, 1127, 460, 456), (459, 456, 460, 463), (1126, 1125, 458, 459), (345, 382, 464, 466), (475, 465, 376, 487), (472, 467, 291, 486), (492, 488, 476, 483), (539, 468, 288, 541), (490, 376, 465, 479), (802, 472, 486, 804), (487, 345, 466, 475), (478, 464, 382, 489), (479, 469, 265, 490), (489, 288, 468, 478), (466, 464, 24, 195), (356, 24, 464, 478), (800, 467, 196, 766), (593, 579, 376, 490), (622, 610, 494, 505), (612, 608, 473, 498), (565, 621, 477, 495), (617, 615, 488, 492), (620, 599, 480, 544), (598, 611, 470, 501), (578, 618, 345, 487), (557, 558, 481, 502), (581, 592, 288, 489), (809, 554, 291, 801), (542, 265, 469, 540), (801, 291, 467, 800), (503, 498, 473, 502), (501, 470, 474, 504), (491, 482, 484), (545, 497, 481, 546), (504, 474, 498, 503), (810, 565, 495, 805), (544, 480, 496, 543), (505, 494, 493), (543, 496, 497, 545), (497, 503, 502, 481), (480, 501, 504, 496), (496, 504, 503, 497), (618, 603, 382, 345), (553, 580, 265, 542), (484, 471, 485, 491), (483, 411, 434), (787, 283, 472, 802), (505, 493, 500, 506), (506, 500, 499), (730, 505, 506, 732), (616, 537, 512, 547), (572, 521, 507, 602), (594, 530, 520, 573), (258, 516, 526, 322), (585, 533, 515, 605), (563, 517, 529, 595), (597, 527, 521, 572), (562, 518, 523, 570), (584, 534, 527, 597), (573, 520, 522, 571), (656, 653, 508, 601), (571, 522, 539, 575), (1053, 1054, 525, 551), (574, 540, 534, 584), (331, 531, 516, 258), (547, 512, 511, 548), (391, 538, 519, 277), (605, 515, 509, 600), (569, 535, 533, 585), (600, 509, 513, 607), (601, 508, 530, 594), (551, 525, 536, 568), (607, 513, 514, 606), (568, 536, 518, 562), (570, 523, 510, 549), (549, 510, 535, 569), (595, 529, 532, 586), (645, 654, 507, 270), (606, 514, 517, 563), (1146, 1151, 531, 331), (1241, 1246, 528, 257), (322, 526, 538, 391), (924, 923, 537, 616), (575, 539, 541, 591), (1551, 620, 544, 1548), (590, 542, 540, 574), (1547, 545, 546, 1546), (1548, 544, 543, 1549), (1549, 543, 545, 1547), (582, 553, 542, 590), (488, 590, 574, 476), (1032, 1053, 551, 338), (420, 616, 547, 347), (560, 614, 610, 622), (264, 549, 569, 243), (566, 609, 615, 617), (644, 656, 601, 261), (538, 567, 561, 519), (262, 607, 606, 286), (593, 580, 558, 557), (526, 550, 567, 538), (578, 579, 608, 612), (342, 585, 605, 287), (266, 571, 575, 471), (803, 477, 621, 811), (619, 558, 580, 553), (491, 485, 614, 560), (244, 595, 586, 340), (500, 556, 555, 499), (243, 569, 585, 342), (1151, 1152, 587, 531), (614, 604, 577, 610), (1246, 1247, 596, 528), (267, 573, 571, 266), (610, 577, 588, 494), (268, 572, 602, 336), (261, 601, 594, 242), (245, 568, 562, 256), (541, 288, 592, 559), (256, 562, 570, 254), (804, 486, 583, 812), (486, 291, 554, 583), (499, 555, 576, 609), (474, 470, 611, 613), (506, 499, 609, 566), (242, 594, 573, 267), (287, 605, 600, 263), (494, 588, 589, 493), (255, 563, 595, 244), (476, 574, 584, 339), (346, 597, 572, 268), (263, 600, 607, 262), (254, 570, 549, 264), (615, 582, 590, 488), (347, 547, 548, 348), (487, 376, 579, 578), (531, 587, 564, 516), (654, 655, 602, 507), (338, 551, 568, 245), (936, 924, 616, 420), (559, 592, 599, 620), (557, 608, 579, 593), (811, 621, 554, 809), (471, 575, 591, 485), (493, 589, 556, 500), (339, 584, 597, 346), (286, 606, 563, 255), (546, 481, 558, 619), (812, 583, 565, 810), (516, 564, 550, 526), (1546, 546, 619, 1550), (502, 473, 608, 557), (485, 591, 604, 614), (609, 576, 582, 615), (490, 265, 580, 593), (598, 599, 592, 581), (613, 611, 603, 618), (489, 382, 603, 581), (581, 603, 611, 598), (612, 613, 618, 578), (498, 474, 613, 612), (501, 480, 599, 598), (591, 541, 559, 604), (583, 554, 621, 565), (623, 625, 604, 559), (559, 620, 626, 623), (625, 624, 577, 604), (1551, 577, 624, 1552), (553, 582, 629, 630), (630, 627, 619, 553), (1553, 628, 576, 1550), (582, 576, 628, 629), (678, 641, 634, 673), (662, 673, 634, 649), (658, 676, 631, 639), (852, 672, 635, 849), (814, 671, 636, 813), (659, 638, 631, 676), (670, 660, 637, 642), (675, 632, 637, 660), (675, 657, 640, 632), (904, 658, 639, 905), (1117, 1118, 678, 677), (669, 670, 642, 643), (661, 667, 645, 650), (682, 668, 644, 651), (674, 633, 646, 677), (680, 663, 648, 653), (659, 669, 643, 638), (666, 664, 647, 655), (663, 662, 649, 648), (674, 661, 650, 633), (664, 681, 652, 647), (739, 682, 651, 738), (665, 680, 653, 656), (667, 679, 654, 645), (668, 665, 656, 644), (679, 666, 655, 654), (1212, 1204, 676, 658), (1226, 1218, 664, 666), (1230, 1209, 671, 814), (1214, 1210, 660, 670), (1218, 1223, 681, 664), (1206, 1221, 661, 674), (1221, 1217, 667, 661), (1232, 1208, 672, 852), (1229, 1222, 682, 739), (1211, 1215, 669, 659), (1216, 1227, 665, 668), (1220, 1207, 673, 662), (1215, 1214, 670, 669), (1202, 678, 673, 1207), (1206, 674, 677, 1203), (1224, 1219, 663, 680), (1225, 1226, 666, 679), (1237, 1212, 658, 904), (1222, 1216, 668, 682), (1217, 1225, 679, 667), (1205, 1213, 657, 675), (1205, 675, 660, 1210), (1203, 677, 678, 1202), (1219, 1220, 662, 663), (1211, 659, 676, 1204), (1227, 1224, 680, 665), (652, 737, 721, 401), (418, 724, 702, 412), (1150, 1153, 705, 409), (404, 718, 712, 435), (1244, 1248, 711, 436), (409, 705, 718, 404), (1156, 1154, 684, 758), (763, 689, 690, 764), (771, 697, 706, 780), (780, 706, 693, 767), (768, 694, 716, 790), (1255, 1249, 686, 760), (926, 925, 726, 799), (770, 696, 704, 778), (784, 710, 698, 772), (790, 716, 696, 770), (861, 863, 722, 796), (775, 701, 692, 766), (787, 713, 703, 777), (777, 703, 714, 788), (789, 715, 717, 791), (758, 684, 687, 761), (774, 700, 701, 775), (435, 712, 724, 418), (767, 693, 708, 782), (765, 691, 688, 762), (781, 707, 697, 771), (1005, 1003, 691, 765), (772, 698, 700, 774), (761, 687, 685, 759), (769, 695, 715, 789), (793, 719, 695, 769), (773, 699, 721, 795), (788, 714, 699, 773), (783, 709, 694, 768), (782, 708, 709, 783), (1051, 1052, 719, 793), (799, 726, 689, 763), (797, 723, 683, 757), (791, 717, 707, 781), (806, 738, 710, 784), (759, 685, 723, 797), (762, 688, 725, 798), (483, 729, 731, 492), (482, 727, 692, 388), (560, 733, 728, 491), (491, 728, 727, 482), (566, 734, 732, 506), (434, 713, 729, 483), (803, 730, 732, 805), (505, 730, 735, 622), (492, 731, 736, 617), (622, 735, 733, 560), (617, 736, 734, 566), (681, 740, 737, 652), (807, 739, 738, 806), (1223, 1228, 740, 681), (1231, 1229, 739, 807), (1320, 1311, 5, 857), (349, 5, 742, 749), (794, 16, 744, 815), (915, 0, 745, 903), (844, 17, 743, 854), (552, 337, 747, 754), (722, 400, 752, 756), (337, 402, 751, 747), (524, 552, 754, 753), (402, 720, 755, 751), (796, 722, 756, 816), (737, 813, 795, 721), (724, 808, 776, 702), (1153, 1155, 779, 705), (718, 792, 786, 712), (1248, 1254, 785, 711), (705, 779, 792, 718), (712, 786, 808, 724), (729, 802, 804, 731), (727, 800, 766, 692), (733, 809, 801, 728), (728, 801, 800, 727), (734, 810, 805, 732), (713, 787, 802, 729), (730, 803, 811, 735), (731, 804, 812, 736), (735, 811, 809, 733), (736, 812, 810, 734), (740, 814, 813, 737), (1228, 1230, 814, 740), (1137, 1156, 758, 42), (127, 763, 764, 145), (122, 771, 780, 273), (273, 780, 767, 223), (111, 768, 790, 105), (1252, 1255, 760, 66), (930, 926, 799, 422), (55, 770, 778, 51), (18, 784, 772, 20), (105, 790, 770, 55), (16, 944, 937), (26, 775, 766, 196), (283, 787, 777, 27), (27, 777, 788, 23), (104, 789, 791, 110), (42, 758, 761, 78), (22, 774, 775, 26), (223, 767, 782, 123), (143, 765, 762, 126), (116, 781, 771, 122), (978, 1005, 765, 143), (20, 772, 774, 22), (78, 761, 759, 60), (54, 769, 789, 104), (50, 793, 769, 54), (21, 773, 795, 19), (23, 788, 773, 21), (117, 783, 768, 111), (123, 782, 783, 117), (1011, 1051, 793, 50), (422, 799, 763, 127), (444, 797, 757, 32), (110, 791, 781, 116), (635, 806, 784, 18), (60, 759, 797, 444), (126, 762, 798, 424), (477, 803, 805, 495), (672, 807, 806, 635), (1208, 1231, 807, 672), (720, 794, 815, 755), (17, 796, 816, 743), (231, 157, 822, 825), (1037, 156, 819, 1016), (169, 170, 817, 821), (132, 141, 820, 818), (1025, 131, 822, 1015), (181, 824, 818, 168), (169, 821, 823, 180), (298, 231, 825, 826), (156, 298, 826, 819), (870, 849, 835, 881), (881, 835, 834, 880), (876, 830, 836, 882), (868, 846, 841, 887), (880, 834, 829, 875), (887, 841, 830, 876), (869, 848, 842, 888), (1160, 1157, 843, 889), (883, 837, 838, 884), (960, 961, 844, 890), (889, 843, 837, 883), (445, 847, 827, 33), (1253, 1256, 832, 67), (636, 850, 836, 19), (1138, 1158, 828, 43), (79, 833, 831, 61), (43, 828, 833, 79), (1259, 1257, 839, 885), (875, 829, 845, 867), (867, 845, 846, 868), (61, 831, 847, 445), (884, 838, 848, 869), (871, 852, 849, 870), (671, 851, 850, 636), (1235, 1232, 852, 871), (1209, 1233, 851, 671), (16, 840, 853, 744), (890, 844, 854, 872), (337, 552, 855, 866), (552, 524, 856, 855), (16, 862, 926, 930), (720, 402, 859, 864), (933, 934, 863, 861), (16, 794, 862), (742, 5, 1311, 1319), (931, 927, 857, 860), (402, 337, 866, 859), (934, 935, 865, 863), (794, 720, 864, 862), (847, 891, 873, 827), (1256, 1258, 878, 832), (850, 892, 882, 836), (1158, 1159, 874, 828), (833, 879, 877, 831), (828, 874, 879, 833), (831, 877, 891, 847), (851, 893, 892, 850), (1233, 1234, 893, 851), (840, 886, 894, 853), (907, 870, 881, 912), (912, 881, 880, 913), (897, 876, 882, 911), (909, 868, 887, 902), (913, 880, 875, 898), (902, 887, 876, 897), (908, 869, 888, 901), (1162, 1160, 889, 900), (918, 883, 884, 917), (967, 960, 890, 899), (900, 889, 883, 918), (1260, 1259, 885, 916), (898, 875, 867, 910), (910, 867, 868, 909), (917, 884, 869, 908), (922, 871, 870, 907), (1236, 1235, 871, 922), (899, 890, 872, 921), (1239, 1260, 916, 158), (1, 899, 921, 746), (164, 897, 911, 151), (154, 918, 917, 152), (135, 900, 918, 154), (1234, 1237, 904, 893), (892, 905, 911, 882), (299, 909, 902, 162), (874, 919, 914, 879), (446, 908, 901, 166), (877, 896, 906, 891), (152, 917, 908, 446), (891, 906, 920, 873), (1159, 1161, 919, 874), (640, 907, 912, 161), (162, 902, 897, 164), (893, 904, 905, 892), (165, 913, 898, 163), (879, 914, 896, 877), (230, 910, 909, 299), (657, 922, 907, 640), (1258, 1261, 895, 878), (163, 898, 910, 230), (161, 912, 913, 165), (0, 915, 946, 967, 899, 1), (1144, 1162, 900, 135), (1213, 1236, 922, 657), (886, 915, 903, 894), (864, 859, 932, 925), (1323, 1317, 423, 928), (859, 866, 936, 932), (855, 856, 923, 924), (866, 855, 924, 936), (862, 864, 925, 926), (424, 798, 933, 929), (798, 725, 934, 933), (950, 424, 929, 948), (439, 421, 927, 931), (725, 438, 935, 934), (840, 16, 937, 943), (966, 938, 939, 965), (965, 939, 940, 962), (180, 941, 940, 169), (127, 938, 942, 422), (886, 840, 943, 945), (915, 886, 945, 946), (422, 942, 947, 930), (947, 948, 949, 944), (941, 964, 962, 940), (957, 972, 955, 954), (969, 959, 958, 951), (972, 973, 956, 955), (951, 958, 968, 954), (147, 965, 962, 168), (959, 969, 970, 971), (946, 945, 960, 967), (945, 943, 961, 960), (951, 952, 970, 969), (968, 956, 973, 974), (944, 949, 963, 937), (938, 966, 950, 942), (943, 937, 963, 961), (950, 948, 972, 957), (958, 953, 956, 968), (126, 966, 965, 147), (959, 971, 953, 958), (974, 973, 947, 942), (948, 947, 973, 972), (954, 955, 952, 951), (957, 974, 942, 950), (954, 968, 974, 957), (952, 953, 971, 970), (955, 956, 953, 952), (1577, 742, 1319, 1563), (145, 976, 982, 139), (817, 1007, 981, 140), (138, 983, 978, 143), (171, 984, 983, 138), (1509, 1503, 977, 996), (1021, 1027, 987, 175), (820, 1008, 984, 171), (1085, 1081, 980, 141), (139, 982, 985, 170), (175, 987, 975, 172), (150, 988, 986, 174), (1521, 1528, 988, 989), (1508, 1521, 989, 992), (1526, 1518, 990, 999), (1502, 1508, 992, 975), (396, 348, 991, 997), (1506, 1507, 994, 998), (979, 995, 1589, 142), (1518, 1509, 996, 990), (1527, 1506, 998, 1003), (690, 396, 997, 1004), (1525, 1526, 999, 1002), (548, 511, 1000, 1001), (348, 548, 1001, 991), (1507, 1525, 1002, 994), (1524, 1527, 1003, 1005), (764, 690, 1004, 1006), (1500, 1524, 1005, 978), (145, 764, 1006, 976), (170, 985, 1007, 817), (141, 980, 1008, 820), (586, 532, 1042, 1041), (306, 236, 1036, 1020), (1292, 1043, 1045, 1293), (361, 49, 1010, 1018), (1274, 1023, 1037, 1283), (1349, 1267, 1010, 1350), (1278, 1280, 1032, 1029), (1283, 1037, 1016, 1269), (1304, 1086, 1025, 1275), (1287, 1013, 1044, 1295), (1297, 1298, 1054, 1053), (1308, 1114, 1013, 1287), (1103, 1105, 1047, 1050), (1281, 1276, 1026, 1030), (1265, 1296, 1051, 1011), (704, 410, 1017, 1040), (1279, 1281, 1030, 1031), (1295, 1044, 1012, 1266), (1269, 1016, 1024, 1277), (1045, 176, 1033, 1014), (1284, 1038, 1046, 1294), (51, 778, 1039, 1009), (778, 704, 1040, 1039), (182, 306, 1020, 1012), (1298, 1279, 1031, 1054), (1268, 1015, 1038, 1284), (1296, 1299, 1052, 1051), (1105, 1096, 1033, 1047), (1097, 1104, 1048, 1034), (1275, 1025, 1015, 1268), (532, 272, 1035, 1042), (1265, 1011, 1023, 1274), (236, 183, 1043, 1036), (340, 586, 1041, 1019), (1106, 1111, 1021, 1049), (1294, 1046, 1009, 1264), (174, 986, 1028, 1034), (1104, 1106, 1049, 1048), (1299, 1278, 1029, 1052), (272, 361, 1018, 1035), (410, 340, 1019, 1017), (1280, 1297, 1053, 1032), (1293, 1045, 1014, 1286), (1111, 1095, 1027, 1021), (1114, 1112, 1022, 1013), (1112, 1103, 1050, 1022), (1102, 1101, 1060, 1062), (1099, 1107, 1057, 1061), (1307, 1102, 1062, 1300), (1305, 1082, 1058, 1301), (1087, 1089, 1065, 1063), (1089, 1084, 1060, 1065), (1085, 1088, 1064, 1061), (1090, 1079, 1055, 1066), (1088, 1090, 1066, 1064), (1079, 1083, 1059, 1055), (1082, 1080, 1056, 1058), (1080, 1087, 1063, 1056), (1099, 1093, 1077, 1068), (1092, 1091, 1076, 1078), (1306, 1098, 1067, 1303), (1094, 1108, 1074, 1075), (1093, 1094, 1075, 1077), (1110, 1109, 1073, 1071), (1309, 1110, 1071, 1302), (1108, 1100, 1070, 1074), (1097, 1113, 1072, 1068), (1109, 1092, 1078, 1073), (1091, 1101, 1069, 1076), (1098, 1096, 1069, 1067), (1062, 1060, 1084, 1086), (1061, 1057, 1081, 1085), (1300, 1062, 1086, 1304), (1277, 1024, 1082, 1305), (240, 227, 1089, 1087), (227, 131, 1084, 1089), (141, 225, 1088, 1085), (301, 140, 1079, 1090), (225, 301, 1090, 1088), (140, 981, 1083, 1079), (1024, 130, 1080, 1082), (130, 240, 1087, 1080), (1064, 1066, 1094, 1093), (1071, 1073, 1112, 1114), (1065, 1060, 1101, 1091), (1303, 1067, 1102, 1307), (1075, 1074, 1111, 1106), (1068, 1077, 1104, 1097), (1058, 1056, 1109, 1110), (1055, 1059, 1100, 1108), (1056, 1063, 1092, 1109), (1061, 1064, 1093, 1099), (1067, 1069, 1101, 1102), (1078, 1076, 1105, 1103), (1068, 1072, 1107, 1099), (1077, 1075, 1106, 1104), (1301, 1058, 1110, 1309), (1063, 1065, 1091, 1092), (1014, 1033, 1096, 1098), (1066, 1055, 1108, 1094), (1074, 1070, 1095, 1111), (1076, 1069, 1096, 1105), (1302, 1071, 1114, 1308), (1073, 1078, 1103, 1112), (1286, 1014, 1098, 1306), (1034, 1028, 1113, 1097), (1121, 1122, 1118, 1117), (646, 641, 1115, 1116), (677, 646, 1116, 1117), (1118, 1115, 641, 678), (1121, 1120, 1119, 1122), (1117, 1116, 1120, 1121), (1122, 1119, 1115, 1118), (1116, 1115, 1119, 1120), (1123, 1124, 1128, 1127), (1130, 1129, 1125, 1126), (1125, 1129, 462, 458), (1128, 1124, 457, 461), (463, 462, 1129, 1130), (456, 457, 1124, 1123), (1130, 1126, 459, 463), (1127, 1128, 461, 460), (68, 1139, 1136, 65), (379, 65, 1136, 1147), (159, 62, 1133, 1143), (839, 66, 1137, 1157), (785, 67, 1138, 1155), (160, 1141, 1134, 39), (173, 1142, 1132, 44), (64, 1135, 1140, 69), (1358, 1352, 1139, 68), (45, 1131, 1141, 160), (38, 1133, 1142, 173), (895, 159, 1143, 1161), (63, 158, 1144, 1134), (365, 257, 1146, 1148), (596, 343, 1145, 1152), (64, 365, 1148, 1135), (686, 429, 1149, 1154), (343, 436, 1150, 1145), (257, 528, 1151, 1146), (528, 596, 1152, 1151), (436, 711, 1153, 1150), (760, 686, 1154, 1156), (711, 785, 1155, 1153), (66, 760, 1156, 1137), (885, 839, 1157, 1160), (67, 832, 1158, 1138), (832, 878, 1159, 1158), (916, 885, 1160, 1162), (878, 895, 1161, 1159), (158, 916, 1162, 1144), (1166, 186, 45, 1131), (1132, 44, 184, 1165), (47, 1170, 1172, 187), (317, 1168, 1167, 237), (237, 1167, 1171, 185), (185, 1171, 1169, 46), (187, 1172, 1168, 317), (949, 17, 963), (17, 861, 796), (929, 933, 861, 17), (948, 929, 17, 949), (421, 128, 1312, 1316), (1583, 1577, 1191, 1182), (1575, 1576, 1193, 1194), (1134, 1141, 1660, 1682, 1687, 1663, 1179, 1174, 1499, 1421, 1263, 63), (1567, 1565, 1192, 1197), (1568, 1570, 1181, 1187), (1573, 1582, 1183, 1190), (1569, 1559, 1185, 1189), (1570, 1581, 1184, 1181), (1556, 1568, 1187, 1186), (1581, 1572, 1188, 1184), (1566, 1569, 1189, 1195), (1572, 1575, 1194, 1188), (1565, 1566, 1195, 1192), (1576, 1574, 1196, 1193), (1561, 1567, 1197, 1199), (1574, 1571, 1198, 1196), (1562, 1561, 1199, 1200), (1173, 745, 1560, 1177), (1571, 1557, 1201, 1198), (167, 28, 1204, 1212), (561, 248, 1218, 1226), (776, 33, 1209, 1230), (199, 34, 1210, 1214), (248, 412, 1223, 1218), (30, 358, 1221, 1206), (358, 277, 1217, 1221), (842, 32, 1208, 1232), (683, 432, 1222, 1229), (35, 281, 1215, 1211), (381, 31, 1207, 1220), (281, 199, 1214, 1215), (198, 1202, 1207, 31), (30, 1206, 1203, 316), (519, 561, 1226, 1225), (920, 167, 1212, 1237), (277, 519, 1225, 1217), (29, 166, 1213, 1205), (29, 1205, 1210, 34), (316, 1203, 1202, 198), (1595, 1554, 749, 349), (35, 1211, 1204, 28), (412, 702, 1228, 1223), (757, 683, 1229, 1231), (702, 776, 1230, 1228), (32, 757, 1231, 1208), (888, 842, 1232, 1235), (33, 827, 1233, 1209), (827, 873, 1234, 1233), (901, 888, 1235, 1236), (873, 920, 1237, 1234), (166, 901, 1236, 1213), (1423, 1343, 1251, 1409), (1400, 1409, 1251, 1242), (1412, 1411, 1253, 1254), (1419, 1396, 1238, 1261), (1420, 1262, 1238, 1396), (1415, 1410, 1252, 1257), (1421, 1397, 1239, 1263), (1401, 1399, 1241, 1243), (1405, 1398, 1240, 1247), (1408, 1401, 1243, 1250), (1407, 1403, 1245, 1249), (1398, 1402, 1244, 1240), (1399, 1404, 1246, 1241), (1404, 1405, 1247, 1246), (1402, 1406, 1248, 1244), (1413, 1407, 1249, 1255), (1406, 1412, 1254, 1248), (1410, 1413, 1255, 1252), (1411, 1414, 1256, 1253), (1417, 1415, 1257, 1259), (1414, 1416, 1258, 1256), (1418, 1417, 1259, 1260), (1397, 1418, 1260, 1239), (1416, 1419, 1261, 1258), (1018, 1010, 1267, 1273), (1036, 1043, 1292, 1285), (1020, 1036, 1285, 1272), (1042, 1035, 1282, 1290), (1012, 1020, 1272, 1266), (1017, 1019, 1271, 1270), (1035, 1018, 1273, 1282), (1040, 1017, 1270, 1291), (1041, 1042, 1290, 1289), (1019, 1041, 1289, 1271), (1039, 1040, 1291, 1288), (1009, 1039, 1288, 1264), (1453, 1292, 1293, 1452), (1463, 1274, 1283, 1441), (1458, 1454, 1267, 1349), (1471, 1444, 1280, 1278), (1441, 1283, 1269, 1447), (1428, 1304, 1275, 1462), (1466, 1287, 1295, 1450), (1431, 1430, 1298, 1297), (1461, 1308, 1287, 1466), (1443, 1473, 1276, 1281), (1456, 1432, 1296, 1265), (1470, 1443, 1281, 1279), (1450, 1295, 1266, 1455), (1447, 1269, 1277, 1472), (1469, 1284, 1294, 1451), (1430, 1470, 1279, 1298), (1448, 1268, 1284, 1469), (1432, 1429, 1299, 1296), (1462, 1275, 1268, 1448), (1456, 1265, 1274, 1463), (1451, 1294, 1264, 1457), (1429, 1471, 1278, 1299), (1444, 1431, 1297, 1280), (1452, 1293, 1286, 1467), (1425, 1307, 1300, 1436), (1427, 1305, 1301, 1435), (1426, 1306, 1303, 1433), (1460, 1309, 1302, 1434), (1436, 1300, 1304, 1428), (1472, 1277, 1305, 1427), (1433, 1303, 1307, 1425), (1435, 1301, 1309, 1460), (1434, 1302, 1308, 1461), (1467, 1286, 1306, 1426), (1386, 1377, 1342, 1327), (1324, 1315, 144, 977), (1317, 1313, 129, 423), (928, 858, 1321, 1323), (142, 129, 1313, 1314), (1564, 1318, 741, 1573), (927, 421, 1316, 1322), (1318, 1310, 4, 741), (1315, 1312, 128, 144), (979, 142, 1314, 1325), (1345, 1368, 1328, 1339), (1367, 1329, 1328, 1368), (1364, 1332, 1331, 1365), (1361, 1366, 1330, 1337), (1366, 1365, 1331, 1330), (1363, 1333, 1332, 1364), (1362, 1334, 1333, 1363), (1348, 1340, 1336, 1347), (1367, 1361, 1337, 1329), (1424, 1345, 1339, 1422), (1449, 1459, 1340, 1348), (1394, 1387, 1314, 1313), (1190, 1360, 1326), (1319, 1311, 1381, 1380), (1563, 1319, 1380, 1579), (1320, 1322, 1379, 1390), (1315, 1324, 1378, 1392), (1340, 1349, 1350, 1336), (1333, 1354, 1355, 1332), (1322, 1316, 1391, 1379), (1332, 1355, 1356, 1331), (1459, 1458, 1349, 1340), (1383, 1382, 1310, 1318), (1578, 1383, 1318, 1564), (1408, 1250, 1345, 1424), (1329, 1337, 1352, 1358), (1316, 1312, 1393, 1391), (1388, 1394, 1313, 1317), (1337, 1330, 1357, 1352), (1387, 1395, 1325, 1314), (1422, 1339, 1343, 1423), (1140, 73, 1366, 1361), (1329, 1358, 1359, 1328), (1395, 1376, 1341, 1325), (1385, 1388, 1317, 1323), (73, 80, 1365, 1366), (1330, 1331, 1356, 1357), (1311, 1320, 1390, 1381), (1334, 1353, 1354, 1333), (1335, 1346, 1325, 1341), (1384, 1385, 1323, 1321), (1276, 1348, 1347, 1026), (1339, 1328, 1359, 1343), (95, 1362, 1363, 91), (1326, 1342, 1377, 1389), (1250, 64, 1368, 1345), (1473, 1449, 1348, 1276), (91, 1363, 1364, 83), (83, 1364, 1365, 80), (69, 1140, 1361, 1367), (69, 1367, 1368, 64), (1388, 1372, 1370, 1394), (1394, 1370, 1371, 1387), (1385, 1375, 1372, 1388), (1382, 1383, 1373, 1369), (1382, 1369, 1374, 1384), (1384, 1374, 1375, 1385), (1387, 1371, 1376, 1395), (1578, 1389, 1377, 1580), (1372, 1391, 1393, 1370), (1369, 1381, 1390, 1374), (1580, 1377, 1386, 1579), (1371, 1392, 1378, 1376), (1369, 1373, 1380, 1381), (1370, 1393, 1392, 1371), (1375, 1379, 1391, 1372), (1374, 1390, 1379, 1375), (1338, 1344, 1327, 1342), (1360, 1338, 1342, 1326), (1382, 1384, 1321, 1310), (1346, 979, 1325), (1312, 1315, 1392, 1393), (1344, 1191, 1327), (1351, 1335, 1341, 1324), (1324, 1341, 1376, 1378), (977, 1351, 1324), (1478, 1487, 1409, 1400), (1490, 1489, 1411, 1412), (1497, 1474, 1396, 1419), (1498, 1420, 1396, 1474), (1493, 1488, 1410, 1415), (1499, 1475, 1397, 1421), (1479, 1477, 1399, 1401), (1483, 1476, 1398, 1405), (1486, 1479, 1401, 1408), (1485, 1481, 1403, 1407), (1476, 1480, 1402, 1398), (1477, 1482, 1404, 1399), (1482, 1483, 1405, 1404), (1480, 1484, 1406, 1402), (1491, 1485, 1407, 1413), (1484, 1490, 1412, 1406), (1488, 1491, 1413, 1410), (1489, 1492, 1414, 1411), (1495, 1493, 1415, 1417), (1492, 1494, 1416, 1414), (1496, 1495, 1417, 1418), (1475, 1496, 1418, 1397), (1494, 1497, 1419, 1416), (1326, 1424, 1422, 1342), (1531, 1450, 1455, 1502), (1543, 1425, 1436, 1536), (1538, 1434, 1461, 1544), (1519, 1441, 1447, 1505), (1520, 1469, 1451, 1530), (1542, 1426, 1433, 1539), (1288, 1291, 1437, 1440), (1511, 1462, 1448, 1504), (1529, 1452, 1467, 1522), (1289, 1290, 1438, 1439), (1535, 1514, 1471, 1429), (1516, 1533, 1431, 1444), (1541, 1427, 1435, 1537), (1271, 1289, 1439, 1445), (1505, 1447, 1472, 1513), (1504, 1448, 1469, 1520), (1282, 1273, 1464, 1442), (1266, 1272, 1465, 1455), (1501, 1456, 1463, 1510), (1285, 1292, 1453, 1468), (1536, 1436, 1428, 1540), (1528, 1453, 1452, 1529), (1291, 1270, 1446, 1437), (1273, 1267, 1454, 1464), (1534, 1515, 1470, 1430), (1264, 1288, 1440, 1457), (1545, 1460, 1434, 1538), (1532, 1535, 1429, 1432), (1272, 1285, 1468, 1465), (1501, 1532, 1432, 1456), (1270, 1271, 1445, 1446), (1530, 1451, 1457, 1500), (1537, 1435, 1460, 1545), (1514, 1516, 1444, 1471), (1540, 1428, 1462, 1511), (1533, 1534, 1430, 1431), (1517, 1512, 1473, 1443), (1522, 1467, 1426, 1542), (1544, 1461, 1466, 1523), (1515, 1517, 1443, 1470), (1513, 1472, 1427, 1541), (1510, 1463, 1441, 1519), (1290, 1282, 1442, 1438), (1539, 1433, 1425, 1543), (1325, 1341, 1459, 1449), (1523, 1466, 1450, 1531), (1182, 1191, 1487, 1478), (1194, 1193, 1489, 1490), (1201, 1178, 1474, 1497), (1173, 1498, 1474, 1178), (1197, 1192, 1488, 1493), (1174, 1180, 1475, 1499), (1187, 1181, 1476, 1483), (1190, 1183, 1479, 1486), (1189, 1185, 1481, 1485), (1181, 1184, 1480, 1476), (753, 1556, 1186, 1482, 1477, 1713, 1712, 748), (1186, 1187, 1483, 1482), (1184, 1188, 1484, 1480), (1195, 1189, 1485, 1491), (1188, 1194, 1490, 1484), (1192, 1195, 1491, 1488), (1193, 1196, 1492, 1489), (1199, 1197, 1493, 1495), (1196, 1198, 1494, 1492), (1200, 1199, 1495, 1496), (1180, 1200, 1496, 1475), (1198, 1201, 1497, 1494), (1342, 1422, 1423, 1327), (1344, 1327, 1487, 1191), (1486, 1408, 1424, 1326), (1327, 1423, 1409, 1487), (1190, 1486, 1326, 1360), (1464, 1454, 1503, 1509), (1468, 1453, 1528, 1521), (1465, 1468, 1521, 1508), (1438, 1442, 1518, 1526), (1455, 1465, 1508, 1502), (1446, 1445, 1507, 1506), (1442, 1464, 1509, 1518), (1437, 1446, 1506, 1527), (1439, 1438, 1526, 1525), (1445, 1439, 1525, 1507), (1440, 1437, 1527, 1524), (1457, 1440, 1524, 1500), (987, 1531, 1502, 975), (1107, 1543, 1536, 1057), (1070, 1538, 1544, 1095), (985, 1519, 1505, 1007), (984, 1520, 1530, 983), (1113, 1542, 1539, 1072), (980, 1511, 1504, 1008), (986, 1529, 1522, 1028), (1004, 997, 1514, 1535), (991, 1001, 1533, 1516), (1083, 1541, 1537, 1059), (1007, 1505, 1513, 981), (1008, 1504, 1520, 984), (976, 1501, 1510, 982), (1057, 1536, 1540, 1081), (988, 1528, 1529, 986), (1000, 993, 1515, 1534), (1100, 1545, 1538, 1070), (1006, 1004, 1535, 1532), (976, 1006, 1532, 1501), (983, 1530, 1500, 978), (1059, 1537, 1545, 1100), (997, 991, 1516, 1514), (1081, 1540, 1511, 980), (1001, 1000, 1534, 1533), (995, 979, 1512, 1517), (1028, 1522, 1542, 1113), (1341, 1324, 1458, 1459), (1095, 1544, 1523, 1027), (993, 995, 1517, 1515), (981, 1513, 1541, 1083), (982, 1510, 1519, 985), (1072, 1539, 1543, 1107), (1027, 1523, 1531, 987), (979, 1346, 1325, 1512), (1351, 977, 1503, 1324), (1324, 1503, 1454, 1458), (1512, 1325, 1449, 1473), (577, 1551, 1548, 588), (556, 1547, 1546, 555), (588, 1548, 1549, 589), (589, 1549, 1547, 556), (555, 1546, 1550, 576), (620, 1551, 1552, 626), (627, 1553, 1550, 619), (1554, 749, 1583, 1182, 1478, 1555, 1598, 1597), (1689, 1164, 1166, 1690), (756, 752, 1559, 1569), (854, 743, 1565, 1567), (743, 816, 1566, 1565), (903, 745, 1173, 1557), (816, 756, 1569, 1566), (872, 854, 1567, 1561), (921, 872, 1561, 1562), (749, 742, 1577, 1583), (755, 815, 1575, 1572), (1326, 1564, 1573, 1190), (753, 754, 1568, 1556), (741, 750, 1582, 1573), (1175, 1169, 1558, 1179), (744, 853, 1574, 1576), (751, 755, 1572, 1581), (747, 751, 1581, 1570), (853, 894, 1571, 1574), (1191, 1577, 1563, 1327), (815, 744, 1576, 1575), (1169, 46, 136, 1558), (894, 903, 1557, 1571), (1327, 1563, 1579, 1386), (1557, 1173, 1178, 1201), (754, 747, 1570, 1568), (1389, 1578, 1564, 1326), (1383, 1578, 1580, 1373), (1373, 1580, 1579, 1380), (1560, 137, 47, 1170), (1177, 1560, 1170, 1176), (1558, 136, 1, 746), (745, 0, 137, 1560), (1179, 1558, 746, 1174), (1174, 1562, 1200, 1180), (746, 921, 1562, 1174), (1680, 1175, 1179, 1663), (1167, 1585, 1584, 1171), (1171, 1584, 1175, 1169), (1690, 1166, 1131, 1658), (317, 237, 185, 46, 1672, 1676, 47, 187), (137, 47, 1676, 1672, 46, 136, 1695, 1696), (1666, 1177, 1176, 1693), (1142, 1133, 62, 1262, 1420, 1498, 1173, 1177, 1666, 1694, 1669, 1673), (1586, 1667, 1668, 1691, 1692, 1165, 1163, 1671, 1675, 1685, 1686, 1587, 1168, 1172), (1183, 1582, 750, 748, 1712, 1713, 1477, 1479), (537, 923, 856, 524, 753, 748, 1711, 1710, 1709, 1708, 1707, 1706, 993, 1000, 511, 512), (993, 1706, 1707, 1708, 1709, 1710, 1711, 748, 750, 1590, 1591, 1592, 1593, 1588, 1589, 995), (1592, 928, 423, 1593), (1593, 423, 129, 1588), (142, 1589, 1588, 129), (928, 1592, 1591, 858), (858, 1591, 1590, 4), (750, 741, 4, 1590), (1642, 1594, 1596, 1643), (1647, 1601, 1599, 1649), (1645, 1597, 1598, 1646), (1643, 1596, 1595, 1644), (1649, 1599, 1594, 1642), (1702, 1655, 1657, 1704), (1648, 1600, 1601, 1647), (1594, 1596, 860, 931), (1596, 1595, 349, 860), (996, 385, 377, 439, 931, 860, 349, 749, 1554, 1595, 1596, 1594, 1599, 1601, 1600, 990), (1601, 1599, 439, 377), (990, 1600, 385, 996), (1599, 1594, 931, 439), (1600, 1601, 377, 385), (1641, 1642, 1643, 1651), (1655, 1647, 1649, 1657), (1653, 1645, 1646, 1654), (1651, 1643, 1644, 1652), (1657, 1649, 1642, 1641), (1697, 1641, 1651, 1698), (1656, 1648, 1647, 1655), (1646, 1598, 1555, 1638), (1683, 1690, 1658, 1681), (1131, 1658, 1660, 1141), (1650, 1554, 1597, 1645), (1652, 1644, 1650, 1659), (1659, 1650, 1645, 1653), (1644, 1595, 1554, 1650), (999, 990, 1600, 1648), (1654, 1646, 1638, 1639), (1700, 1653, 1654, 1701), (1698, 1651, 1652, 1699), (1704, 1657, 1641, 1697), (1703, 1656, 1655, 1702), (1684, 1689, 1690, 1683), (1699, 1652, 1659, 1705), (1705, 1659, 1653, 1700), (1585, 1665, 1664, 1584), (1662, 1683, 1681, 1688), (1661, 1684, 1683, 1662), (1669, 1694, 1674, 1670), (1673, 1669, 1670, 1679), (1681, 1688, 1687, 1682), (1694, 1666, 1693, 1674), (1665, 1661, 1662, 1664), (1664, 1662, 1688, 1680), (1002, 999, 1648, 1656), (1584, 1664, 1680, 1175), (1688, 1680, 1663, 1687), (1142, 1673, 1679, 1132), (1658, 1681, 1682, 1660), (398, 1702, 1704, 438), (935, 1697, 1698, 865), (1559, 1700, 1701, 1185), (865, 1698, 1699, 400), (438, 1704, 1697, 935), (389, 1703, 1702, 398), (400, 1699, 1705, 752), (752, 1705, 1700, 1559), (1701, 1654, 1639, 1640), (1227, 1216, 1222, 432, 419, 430, 399, 431, 1149, 429, 1245, 1403, 1481, 1640, 1639, 1638, 1555, 1478, 1400, 1242, 379, 1147, 378, 380, 375, 416, 381, 1220, 1219, 1224), (1185, 1701, 1640, 1481), (994, 1002, 1656, 1703), (998, 994, 1703, 389)])
me_cube.materials.append(mat_material)
me_cube.use_remesh_preserve_volume = False
me_cube.use_remesh_preserve_attributes = False
me_cube.use_mirror_vertex_groups = False
me_cube.update()

# ---- objects
ob_cube_003 = bpy.data.objects.new('Cube.003', me_cube_003)
ob_cube_002 = bpy.data.objects.new('Cube.002', me_cube_002)
ob_cube_001 = bpy.data.objects.new('Cube.001', me_cube_001)
ob_cube = bpy.data.objects.new('Cube', me_cube)
ob_lamp = bpy.data.objects.new('Lamp', light_lamp)
ob_camera = bpy.data.objects.new('Camera', cam_camera)

# ---- transforms, parenting, visibility, modifiers, constraints
ob_cube_003.location = (-2.254, 2.18, 0.7681)
ob_cube_003.rotation_euler = (-0.006459, -0.00459, -0.01448)
ob_cube_003.scale = (1.0, 0.5306, 1.0)
ob_cube_003.lock_rotations_4d = False
ob_cube_003.empty_display_type = 'ARROWS'
ob_cube_003.hide_viewport = True
ob_cube_003.lineart.crease_threshold = 0.0
ob_cube_002.location = (-2.254, 2.18, 0.7681)
ob_cube_002.rotation_euler = (-0.006459, -0.00459, -0.01448)
ob_cube_002.scale = (1.0, 0.5306, 1.0)
ob_cube_002.lock_rotations_4d = False
ob_cube_002.empty_display_type = 'ARROWS'
ob_cube_002.hide_viewport = True
ob_cube_002.lineart.crease_threshold = 0.0
ob_cube_001.location = (-2.304, 2.12, 0.7582)
ob_cube_001.rotation_euler = (-0.01689, -0.006325, 0.007304)
ob_cube_001.scale = (1.0, 0.483, 1.0)
ob_cube_001.lock_rotations_4d = False
ob_cube_001.empty_display_type = 'ARROWS'
ob_cube_001.lineart.crease_threshold = 0.0
ob_cube.location = (-2.254, 2.18, 0.7681)
ob_cube.rotation_euler = (-0.006459, -0.00459, -0.01448)
ob_cube.scale = (1.0, 0.5306, 1.0)
ob_cube.lock_rotations_4d = False
ob_cube.empty_display_type = 'ARROWS'
ob_cube.lineart.crease_threshold = 0.0
ob_lamp.location = (6.881, -6.393, 5.121)
ob_lamp.rotation_euler = (0.6503, 0.05522, 1.866)
ob_lamp.lock_rotations_4d = False
ob_lamp.empty_display_type = 'ARROWS'
ob_lamp.color = (0.0, 0.0, 0.0, 0.0)
ob_lamp.hide_viewport = True
ob_lamp.lineart.crease_threshold = 0.0
ob_camera.location = (7.481, -6.508, 5.344)
ob_camera.rotation_euler = (1.109, 0.01082, 0.8149)
ob_camera.lock_rotations_4d = False
ob_camera.empty_display_type = 'ARROWS'
ob_camera.color = (0.0, 0.0, 0.0, 0.0)
ob_camera.hide_viewport = True
ob_camera.display_type = 'WIRE'
ob_camera.lineart.crease_threshold = 0.0

# ---- collection membership
col_collection_1.objects.link(ob_cube_003)
col_collection_1.objects.link(ob_cube_002)
col_collection_1.objects.link(ob_cube_001)
col_collection_1.objects.link(ob_cube)
col_collection_1.objects.link(ob_lamp)
col_collection_1.objects.link(ob_camera)

# ---- scene / render settings (as saved in the file)
scene.camera = ob_camera
scene.frame_start = 1; scene.frame_end = 250; scene.frame_set(0)
scene.render.engine = 'BLENDER_EEVEE_NEXT'
scene.render.image_settings.color_mode = 'RGB'
scene.render.image_settings.compression = 90
scene.render.resolution_percentage = 50
scene.render.dither_intensity = 0.0
scene.render.bake_margin = 2
scene.render.bake_bias = 0.0
scene.cycles.use_denoising = False
scene.cycles.samples = 10
scene.cycles.sampling_pattern = 'TABULATED_SOBOL'
scene.cycles.light_sampling_threshold = 0.0
scene.cycles.use_adaptive_sampling = False
scene.cycles.use_light_tree = False
scene.cycles.blur_glossy = 0.0
scene.cycles.volume_bounces = 1
scene.cycles.pixel_filter_type = 'GAUSSIAN'
scene.cycles.sample_clamp_indirect = 0.0
scene.view_settings.view_transform = 'Standard'
bpy.context.view_layer.update()
